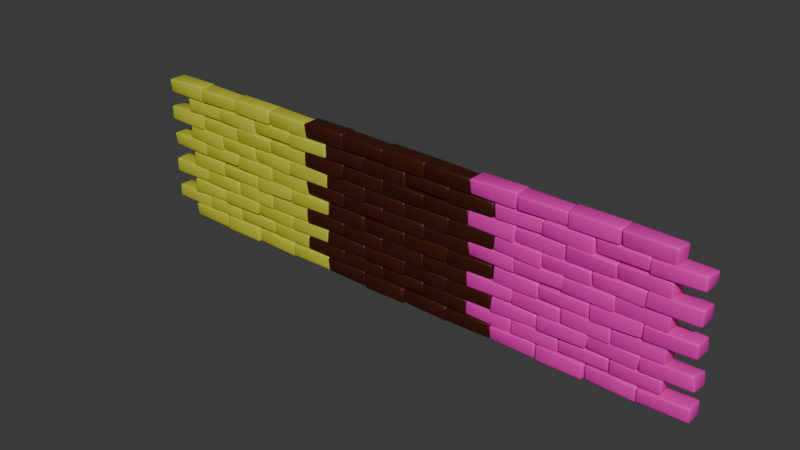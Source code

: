 # Source: Walls.blend  (saved by Blender 4.0.36; exported with 4.5.12 LTS)
import bpy
from mathutils import Matrix  # noqa: F401  (used for matrix-valued properties, if any)

bpy.ops.wm.read_factory_settings(use_empty=True)
scene = bpy.context.scene
scene.name = 'Scene'

# ---- materials (node trees are filled in below, after node groups)
mat_material_005 = bpy.data.materials.new('Material.005')
mat_material_005.use_transparent_shadow = False
mat_material_006 = bpy.data.materials.new('Material.006')
mat_material_006.use_transparent_shadow = False
mat_material_007 = bpy.data.materials.new('Material.007')
mat_material_007.use_transparent_shadow = False

# ---- material node trees
mat_material_005.use_nodes = True; mat_material_005.node_tree.nodes.clear()
_N = mat_material_005.node_tree.nodes; _L = mat_material_005.node_tree.links
n0 = _N.new('ShaderNodeBsdfPrincipled'); n0.name = 'Principled BSDF'; n0.location = (10, 300)
n0.inputs[0].default_value = (0.04417, 0.006502, 0.0005991, 1.0)
n0.inputs[3].default_value = 1.45
n1 = _N.new('ShaderNodeOutputMaterial'); n1.name = 'Material Output'; n1.location = (300, 300)
_L.new(n0.outputs[0], n1.inputs[0])
n1.is_active_output = True
mat_material_006.use_nodes = True; mat_material_006.node_tree.nodes.clear()
_N = mat_material_006.node_tree.nodes; _L = mat_material_006.node_tree.links
n0 = _N.new('ShaderNodeBsdfPrincipled'); n0.name = 'Principled BSDF'; n0.location = (10, 300)
n0.inputs[0].default_value = (0.8009, 0.02654, 0.4432, 1.0)
n0.inputs[3].default_value = 1.45
n1 = _N.new('ShaderNodeOutputMaterial'); n1.name = 'Material Output'; n1.location = (300, 300)
_L.new(n0.outputs[0], n1.inputs[0])
n1.is_active_output = True
mat_material_007.use_nodes = True; mat_material_007.node_tree.nodes.clear()
_N = mat_material_007.node_tree.nodes; _L = mat_material_007.node_tree.links
n0 = _N.new('ShaderNodeBsdfPrincipled'); n0.name = 'Principled BSDF'; n0.location = (10, 300)
n0.inputs[0].default_value = (0.5072, 0.5137, 0.04294, 1.0)
n0.inputs[3].default_value = 1.45
n1 = _N.new('ShaderNodeOutputMaterial'); n1.name = 'Material Output'; n1.location = (300, 300)
_L.new(n0.outputs[0], n1.inputs[0])
n1.is_active_output = True

# ---- world
world_world = bpy.data.worlds.new('World'); scene.world = world_world
world_world.use_nodes = True; world_world.node_tree.nodes.clear()
_N = world_world.node_tree.nodes; _L = world_world.node_tree.links
n0 = _N.new('ShaderNodeOutputWorld'); n0.name = 'World Output'; n0.location = (300, 300)
n1 = _N.new('ShaderNodeBackground'); n1.name = 'Background'; n1.location = (10, 300)
n1.inputs[0].default_value = (0.05088, 0.05088, 0.05088, 1.0)
_L.new(n1.outputs[0], n0.inputs[0])
n0.is_active_output = True
world_world.color = (0.05088, 0.05088, 0.05088)
world_world.use_sun_shadow = False
world_world.sun_shadow_jitter_overblur = 0.0

# ---- meshes
me_cube = bpy.data.meshes.new('Cube')
me_cube.from_pydata([(-1.631, -0.1713, -1.461), (-1.633, -0.2127, -1.169), (-1.62, 0.1595, -1.476), (-1.66, 0.2056, -1.178), (-0.7108, -0.161, -1.483), (-0.7102, -0.1891, -1.151), (-0.7055, 0.185, -1.494), (-0.6982, 0.1879, -1.173), (-2.163, -0.1859, -1.15), (-2.17, -0.1659, -0.8867), (-2.16, 0.1442, -1.179), (-2.163, 0.1778, -0.8911), (-1.223, -0.1736, -1.181), (-1.208, -0.1875, -0.8797), (-1.225, 0.1983, -1.185), (-1.215, 0.1602, -0.9063), (-1.639, -0.2035, -0.8978), (-1.622, -0.1869, -0.5805), (-1.662, 0.1892, -0.8714), (-1.659, 0.1601, -0.5827), (-0.6746, -0.1611, -0.8744), (-0.7147, -0.1692, -0.6145), (-0.694, 0.1865, -0.8635), (-0.6768, 0.1768, -0.6037), (-2.144, -0.2073, -0.5809), (-2.174, -0.1843, -0.2824), (-2.165, 0.1794, -0.5773), (-2.193, 0.1689, -0.273), (-1.224, -0.1813, -0.5708), (-1.199, -0.1881, -0.2988), (-1.219, 0.1725, -0.5818), (-1.235, 0.1594, -0.2973), (-1.625, -0.1728, -0.3209), (-1.619, -0.1574, 0.01377), (-1.644, 0.1715, -0.3087), (-1.635, 0.1971, 0.009575), (-0.6841, -0.1867, -0.3023), (-0.7127, -0.1823, -0.009089), (-0.6913, 0.1623, -0.306), (-0.6974, 0.1815, 0.001863), (-2.147, -0.1548, 0.02036), (-2.165, -0.1856, 0.294), (-2.157, 0.1645, -0.02854), (-2.143, 0.1996, 0.2993), (-1.193, -0.1945, 0.01748), (-1.202, -0.1819, 0.313), (-1.241, 0.1934, -0.0009992), (-1.234, 0.1707, 0.3161), (-1.64, -0.1775, 0.3096), (-1.613, -0.1805, 0.5999), (-1.625, 0.1575, 0.303), (-1.646, 0.1892, 0.6159), (-0.6729, -0.1968, 0.271), (-0.662, -0.1813, 0.5833), (-0.6883, 0.2161, 0.2914), (-0.6911, 0.1549, 0.6118), (-2.167, -0.1905, 0.5871), (-2.192, -0.1699, 0.8846), (-2.178, 0.1844, 0.5844), (-2.177, 0.1668, 0.8591), (-1.219, -0.2011, 0.5734), (-1.194, -0.1662, 0.9095), (-1.193, 0.1806, 0.5817), (-1.204, 0.1822, 0.8535), (-1.612, -0.1913, 0.8897), (-1.661, -0.1623, 1.17), (-1.637, 0.1935, 0.8756), (-1.627, 0.2031, 1.168), (-0.6815, -0.1614, 0.8953), (-0.6694, -0.1539, 1.173), (-0.6716, 0.1975, 0.8666), (-0.6884, 0.1584, 1.146), (-2.139, -0.1685, 1.177), (-2.152, -0.1973, 1.474), (-2.172, 0.175, 1.189), (-2.159, 0.2117, 1.468), (-1.229, -0.1768, 1.174), (-1.217, -0.1634, 1.498), (-1.224, 0.1643, 1.18), (-1.2, 0.2003, 1.478), (-0.6822, -0.2074, -1.48), (-0.6827, -0.1809, -1.165), (-0.6544, 0.1958, -1.459), (-0.6785, 0.1856, -1.171), (0.246, -0.1924, -1.482), (0.2293, -0.195, -1.169), (0.2642, 0.1954, -1.485), (0.2889, 0.1504, -1.17), (-1.211, -0.1922, -1.166), (-1.2, -0.1629, -0.8761), (-1.228, 0.1734, -1.169), (-1.209, 0.2152, -0.8855), (-0.2633, -0.1651, -1.169), (-0.28, -0.1775, -0.8899), (-0.2645, 0.1972, -1.176), (-0.266, 0.1633, -0.8751), (-0.6872, -0.2081, -0.8851), (-0.7019, -0.1939, -0.5922), (-0.6975, 0.1677, -0.8603), (-0.6855, 0.1869, -0.624), (0.252, -0.1999, -0.8652), (0.2852, -0.1953, -0.5701), (0.2507, 0.1718, -0.8763), (0.2873, 0.192, -0.5945), (-1.234, -0.1765, -0.5915), (-1.216, -0.156, -0.3035), (-1.226, 0.1647, -0.5635), (-1.224, 0.1771, -0.2866), (-0.2705, -0.1774, -0.6005), (-0.281, -0.1907, -0.3107), (-0.2404, 0.1732, -0.598), (-0.2374, 0.1935, -0.2844), (-0.6998, -0.1768, -0.2867), (-0.7015, -0.1935, -0.0235), (-0.6849, 0.1616, -0.2846), (-0.6838, 0.1536, -0.01385), (0.2728, -0.1725, -0.299), (0.254, -0.1864, -0.008906), (0.2378, 0.169, -0.2905), (0.2676, 0.176, -0.01033), (-1.223, -0.166, 0.00214), (-1.225, -0.1919, 0.2828), (-1.216, 0.1767, -0.00861), (-1.226, 0.1855, 0.2984), (-0.2486, -0.1778, 0.03245), (-0.2565, -0.1786, 0.3112), (-0.26, 0.1813, 0.0193), (-0.2788, 0.1856, 0.3074), (-0.6648, -0.1597, 0.2983), (-0.6939, -0.1893, 0.5802), (-0.6569, 0.1573, 0.2951), (-0.7084, 0.1931, 0.5865), (0.2754, -0.1617, 0.2691), (0.2365, -0.1832, 0.573), (0.2565, 0.1845, 0.2865), (0.2736, 0.1814, 0.5908), (-1.209, -0.1646, 0.5902), (-1.212, -0.171, 0.867), (-1.226, 0.1819, 0.5796), (-1.247, 0.1692, 0.8799), (-0.2696, -0.1655, 0.5674), (-0.2515, -0.1696, 0.8753), (-0.2586, 0.1862, 0.5807), (-0.2611, 0.1711, 0.8907), (-0.7259, -0.1714, 0.884), (-0.6856, -0.2085, 1.175), (-0.7078, 0.1457, 0.8784), (-0.6885, 0.1545, 1.201), (0.2682, -0.1948, 0.8556), (0.2496, -0.1628, 1.173), (0.2931, 0.1918, 0.8877), (0.256, 0.1701, 1.176), (-1.199, -0.1869, 1.175), (-1.204, -0.179, 1.455), (-1.193, 0.1778, 1.165), (-1.231, 0.164, 1.483), (-0.2502, -0.1532, 1.191), (-0.2462, -0.1915, 1.465), (-0.2433, 0.1896, 1.178), (-0.2544, 0.1802, 1.446), (0.2838, -0.1738, -1.459), (0.2589, -0.1572, -1.174), (0.2365, 0.2083, -1.479), (0.247, 0.1664, -1.206), (1.246, -0.1839, -1.477), (1.218, -0.192, -1.176), (1.215, 0.1926, -1.467), (1.224, 0.2016, -1.159), (-0.2707, -0.1673, -1.153), (-0.2743, -0.1695, -0.8964), (-0.2436, 0.1785, -1.145), (-0.2581, 0.177, -0.8889), (0.6842, -0.1563, -1.149), (0.6787, -0.1679, -0.8796), (0.6662, 0.1836, -1.18), (0.6699, 0.1808, -0.8534), (0.26, -0.169, -0.8591), (0.2501, -0.1665, -0.5723), (0.2469, 0.155, -0.8901), (0.2742, 0.1487, -0.5751), (1.18, -0.1731, -0.894), (1.239, -0.1868, -0.5908), (1.211, 0.1908, -0.8822), (1.186, 0.1739, -0.5958), (-0.2563, -0.1827, -0.5811), (-0.2601, -0.1772, -0.2817), (-0.2524, 0.1906, -0.5996), (-0.2749, 0.1837, -0.2951), (0.6958, -0.2025, -0.6014), (0.6747, -0.1789, -0.2898), (0.6741, 0.1673, -0.6036), (0.6933, 0.1739, -0.3001), (0.2699, -0.1864, -0.3313), (0.2552, -0.1817, -0.008689), (0.2545, 0.1779, -0.284), (0.2438, 0.1891, -0.007827), (1.209, -0.2083, -0.2693), (1.228, -0.1663, 0.03069), (1.198, 0.1959, -0.2983), (1.207, 0.1724, -0.01172), (-0.2938, -0.1812, -0.0002456), (-0.2925, -0.1648, 0.2793), (-0.2577, 0.1745, -0.006002), (-0.2618, 0.1599, 0.3108), (0.7128, -0.1896, -0.009294), (0.6928, -0.1897, 0.3007), (0.6763, 0.1958, -0.006332), (0.7109, 0.1828, 0.2968), (0.2627, -0.1553, 0.294), (0.2466, -0.1916, 0.575), (0.2538, 0.1761, 0.3089), (0.274, 0.1943, 0.5871), (1.224, -0.1956, 0.2729), (1.228, -0.1578, 0.583), (1.209, 0.1499, 0.2929), (1.189, 0.1848, 0.6115), (-0.2555, -0.1603, 0.5566), (-0.2446, -0.1916, 0.8973), (-0.2751, 0.1928, 0.6034), (-0.2904, 0.1822, 0.8646), (0.6749, -0.1685, 0.585), (0.6896, -0.213, 0.8734), (0.7071, 0.1661, 0.5811), (0.7061, 0.1558, 0.866), (0.2804, -0.1498, 0.9018), (0.2575, -0.1649, 1.175), (0.2318, 0.1631, 0.8985), (0.2687, 0.201, 1.171), (1.24, -0.1772, 0.9108), (1.222, -0.1855, 1.17), (1.182, 0.1983, 0.8925), (1.248, 0.1793, 1.162), (-0.2481, -0.1867, 1.17), (-0.259, -0.1726, 1.474), (-0.2563, 0.1864, 1.161), (-0.2808, 0.1608, 1.488), (0.6743, -0.1901, 1.181), (0.6841, -0.167, 1.473), (0.6921, 0.1862, 1.145), (0.7243, 0.1703, 1.474), (1.226, -0.2012, -1.446), (1.226, -0.2015, -1.185), (1.208, 0.1763, -1.474), (1.201, 0.18, -1.176), (2.157, -0.1555, -1.469), (2.156, -0.1728, -1.167), (2.172, 0.1619, -1.449), (2.161, 0.1773, -1.164), (0.6894, -0.1571, -1.167), (0.6935, -0.1729, -0.8839), (0.6662, 0.1764, -1.167), (0.6924, 0.1854, -0.8738), (1.644, -0.1692, -1.16), (1.648, -0.1767, -0.8711), (1.604, 0.16, -1.169), (1.649, 0.1768, -0.894), (1.207, -0.1799, -0.8893), (1.201, -0.1674, -0.5986), (1.209, 0.1788, -0.867), (1.228, 0.1543, -0.5971), (2.187, -0.1733, -0.8665), (2.136, -0.1694, -0.5656), (2.19, 0.1896, -0.9087), (2.192, 0.161, -0.6047), (0.6814, -0.1806, -0.6066), (0.6729, -0.1748, -0.3174), (0.7061, 0.2063, -0.5915), (0.6852, 0.1721, -0.2807), (1.646, -0.1657, -0.5938), (1.65, -0.1527, -0.2666), (1.652, 0.2045, -0.5974), (1.624, 0.1519, -0.2814), (1.209, -0.1907, -0.3021), (1.225, -0.1926, -0.004554), (1.237, 0.2013, -0.275), (1.219, 0.1816, 0.01526), (2.144, -0.1625, -0.2922), (2.153, -0.1795, 0.005467), (2.166, 0.2134, -0.2953), (2.158, 0.1724, 0.003666), (0.6856, -0.1616, -0.01886), (0.6858, -0.1689, 0.2917), (0.6937, 0.1815, -0.02617), (0.6856, 0.1724, 0.3092), (1.659, -0.1816, -0.01153), (1.659, -0.1716, 0.3137), (1.623, 0.1995, -0.008241), (1.647, 0.1785, 0.2861), (1.199, -0.2082, 0.3018), (1.215, -0.1775, 0.5966), (1.215, 0.1706, 0.2927), (1.246, 0.1879, 0.5955), (2.161, -0.1735, 0.2816), (2.168, -0.1786, 0.6146), (2.158, 0.1855, 0.303), (2.173, 0.1761, 0.5803), (0.6846, -0.1479, 0.5844), (0.6846, -0.192, 0.8767), (0.6845, 0.1943, 0.6012), (0.6837, 0.1627, 0.8597), (1.633, -0.1786, 0.5746), (1.63, -0.1678, 0.8856), (1.661, 0.1761, 0.589), (1.652, 0.1503, 0.8662), (1.21, -0.1904, 0.8682), (1.214, -0.1945, 1.148), (1.209, 0.1796, 0.9012), (1.194, 0.1832, 1.175), (2.163, -0.2007, 0.905), (2.133, -0.171, 1.176), (2.149, 0.1849, 0.8923), (2.193, 0.1695, 1.153), (0.7086, -0.1584, 1.169), (0.6888, -0.1829, 1.462), (0.6849, 0.1951, 1.188), (0.694, 0.1508, 1.485), (1.628, -0.16, 1.152), (1.655, -0.1715, 1.46), (1.664, 0.1537, 1.152), (1.674, 0.1637, 1.444)], [], [(0, 1, 3, 2), (2, 3, 7, 6), (6, 7, 5, 4), (4, 5, 1, 0), (2, 6, 4, 0), (7, 3, 1, 5), (8, 9, 11, 10), (10, 11, 15, 14), (14, 15, 13, 12), (12, 13, 9, 8), (10, 14, 12, 8), (15, 11, 9, 13), (16, 17, 19, 18), (18, 19, 23, 22), (22, 23, 21, 20), (20, 21, 17, 16), (18, 22, 20, 16), (23, 19, 17, 21), (24, 25, 27, 26), (26, 27, 31, 30), (30, 31, 29, 28), (28, 29, 25, 24), (26, 30, 28, 24), (31, 27, 25, 29), (32, 33, 35, 34), (34, 35, 39, 38), (38, 39, 37, 36), (36, 37, 33, 32), (34, 38, 36, 32), (39, 35, 33, 37), (40, 41, 43, 42), (42, 43, 47, 46), (46, 47, 45, 44), (44, 45, 41, 40), (42, 46, 44, 40), (47, 43, 41, 45), (48, 49, 51, 50), (50, 51, 55, 54), (54, 55, 53, 52), (52, 53, 49, 48), (50, 54, 52, 48), (55, 51, 49, 53), (56, 57, 59, 58), (58, 59, 63, 62), (62, 63, 61, 60), (60, 61, 57, 56), (58, 62, 60, 56), (63, 59, 57, 61), (64, 65, 67, 66), (66, 67, 71, 70), (70, 71, 69, 68), (68, 69, 65, 64), (66, 70, 68, 64), (71, 67, 65, 69), (72, 73, 75, 74), (74, 75, 79, 78), (78, 79, 77, 76), (76, 77, 73, 72), (74, 78, 76, 72), (79, 75, 73, 77), (80, 81, 83, 82), (82, 83, 87, 86), (86, 87, 85, 84), (84, 85, 81, 80), (82, 86, 84, 80), (87, 83, 81, 85), (88, 89, 91, 90), (90, 91, 95, 94), (94, 95, 93, 92), (92, 93, 89, 88), (90, 94, 92, 88), (95, 91, 89, 93), (96, 97, 99, 98), (98, 99, 103, 102), (102, 103, 101, 100), (100, 101, 97, 96), (98, 102, 100, 96), (103, 99, 97, 101), (104, 105, 107, 106), (106, 107, 111, 110), (110, 111, 109, 108), (108, 109, 105, 104), (106, 110, 108, 104), (111, 107, 105, 109), (112, 113, 115, 114), (114, 115, 119, 118), (118, 119, 117, 116), (116, 117, 113, 112), (114, 118, 116, 112), (119, 115, 113, 117), (120, 121, 123, 122), (122, 123, 127, 126), (126, 127, 125, 124), (124, 125, 121, 120), (122, 126, 124, 120), (127, 123, 121, 125), (128, 129, 131, 130), (130, 131, 135, 134), (134, 135, 133, 132), (132, 133, 129, 128), (130, 134, 132, 128), (135, 131, 129, 133), (136, 137, 139, 138), (138, 139, 143, 142), (142, 143, 141, 140), (140, 141, 137, 136), (138, 142, 140, 136), (143, 139, 137, 141), (144, 145, 147, 146), (146, 147, 151, 150), (150, 151, 149, 148), (148, 149, 145, 144), (146, 150, 148, 144), (151, 147, 145, 149), (152, 153, 155, 154), (154, 155, 159, 158), (158, 159, 157, 156), (156, 157, 153, 152), (154, 158, 156, 152), (159, 155, 153, 157), (160, 161, 163, 162), (162, 163, 167, 166), (166, 167, 165, 164), (164, 165, 161, 160), (162, 166, 164, 160), (167, 163, 161, 165), (168, 169, 171, 170), (170, 171, 175, 174), (174, 175, 173, 172), (172, 173, 169, 168), (170, 174, 172, 168), (175, 171, 169, 173), (176, 177, 179, 178), (178, 179, 183, 182), (182, 183, 181, 180), (180, 181, 177, 176), (178, 182, 180, 176), (183, 179, 177, 181), (184, 185, 187, 186), (186, 187, 191, 190), (190, 191, 189, 188), (188, 189, 185, 184), (186, 190, 188, 184), (191, 187, 185, 189), (192, 193, 195, 194), (194, 195, 199, 198), (198, 199, 197, 196), (196, 197, 193, 192), (194, 198, 196, 192), (199, 195, 193, 197), (200, 201, 203, 202), (202, 203, 207, 206), (206, 207, 205, 204), (204, 205, 201, 200), (202, 206, 204, 200), (207, 203, 201, 205), (208, 209, 211, 210), (210, 211, 215, 214), (214, 215, 213, 212), (212, 213, 209, 208), (210, 214, 212, 208), (215, 211, 209, 213), (216, 217, 219, 218), (218, 219, 223, 222), (222, 223, 221, 220), (220, 221, 217, 216), (218, 222, 220, 216), (223, 219, 217, 221), (224, 225, 227, 226), (226, 227, 231, 230), (230, 231, 229, 228), (228, 229, 225, 224), (226, 230, 228, 224), (231, 227, 225, 229), (232, 233, 235, 234), (234, 235, 239, 238), (238, 239, 237, 236), (236, 237, 233, 232), (234, 238, 236, 232), (239, 235, 233, 237), (240, 241, 243, 242), (242, 243, 247, 246), (246, 247, 245, 244), (244, 245, 241, 240), (242, 246, 244, 240), (247, 243, 241, 245), (248, 249, 251, 250), (250, 251, 255, 254), (254, 255, 253, 252), (252, 253, 249, 248), (250, 254, 252, 248), (255, 251, 249, 253), (256, 257, 259, 258), (258, 259, 263, 262), (262, 263, 261, 260), (260, 261, 257, 256), (258, 262, 260, 256), (263, 259, 257, 261), (264, 265, 267, 266), (266, 267, 271, 270), (270, 271, 269, 268), (268, 269, 265, 264), (266, 270, 268, 264), (271, 267, 265, 269), (272, 273, 275, 274), (274, 275, 279, 278), (278, 279, 277, 276), (276, 277, 273, 272), (274, 278, 276, 272), (279, 275, 273, 277), (280, 281, 283, 282), (282, 283, 287, 286), (286, 287, 285, 284), (284, 285, 281, 280), (282, 286, 284, 280), (287, 283, 281, 285), (288, 289, 291, 290), (290, 291, 295, 294), (294, 295, 293, 292), (292, 293, 289, 288), (290, 294, 292, 288), (295, 291, 289, 293), (296, 297, 299, 298), (298, 299, 303, 302), (302, 303, 301, 300), (300, 301, 297, 296), (298, 302, 300, 296), (303, 299, 297, 301), (304, 305, 307, 306), (306, 307, 311, 310), (310, 311, 309, 308), (308, 309, 305, 304), (306, 310, 308, 304), (311, 307, 305, 309), (312, 313, 315, 314), (314, 315, 319, 318), (318, 319, 317, 316), (316, 317, 313, 312), (314, 318, 316, 312), (319, 315, 313, 317)])
me_cube.polygons.foreach_set('use_smooth', [True] * 240)
_uv = me_cube.uv_layers.new(name='UVMap')
_uv.uv.foreach_set('vector', [0.375, 0.0, 0.5162, 0.0, 0.5162, 0.08202, 0.375, 0.08202, 0.375, 0.08202, 0.5162, 0.08202, 0.5162, 0.668, 0.375, 0.668, 0.375, 0.668, 0.5162, 0.668, 0.5162, 0.75, 0.375, 0.75, 0.375, 0.75, 0.5162, 0.75, 0.5162, 1.0, 0.375, 1.0, 0.125, 0.668, 0.375, 0.668, 0.375, 0.75, 0.125, 0.75, 0.5162, 0.668, 0.5162, 0.08202, 0.5162, 0.0, 0.5162, 0.75, 0.375, 0.0, 0.5162, 0.0, 0.5162, 0.08202, 0.375, 0.08202, 0.375, 0.08202, 0.5162, 0.08202, 0.5162, 0.668, 0.375, 0.668, 0.375, 0.668, 0.5162, 0.668, 0.5162, 0.75, 0.375, 0.75, 0.375, 0.75, 0.5162, 0.75, 0.5162, 1.0, 0.375, 1.0, 0.125, 0.668, 0.375, 0.668, 0.375, 0.75, 0.125, 0.75, 0.5162, 0.668, 0.5162, 0.08202, 0.5162, 0.0, 0.5162, 0.75, 0.375, 0.0, 0.5162, 0.0, 0.5162, 0.08202, 0.375, 0.08202, 0.375, 0.08202, 0.5162, 0.08202, 0.5162, 0.668, 0.375, 0.668, 0.375, 0.668, 0.5162, 0.668, 0.5162, 0.75, 0.375, 0.75, 0.375, 0.75, 0.5162, 0.75, 0.5162, 1.0, 0.375, 1.0, 0.125, 0.668, 0.375, 0.668, 0.375, 0.75, 0.125, 0.75, 0.5162, 0.668, 0.5162, 0.08202, 0.5162, 0.0, 0.5162, 0.75, 0.375, 0.0, 0.5162, 0.0, 0.5162, 0.08202, 0.375, 0.08202, 0.375, 0.08202, 0.5162, 0.08202, 0.5162, 0.668, 0.375, 0.668, 0.375, 0.668, 0.5162, 0.668, 0.5162, 0.75, 0.375, 0.75, 0.375, 0.75, 0.5162, 0.75, 0.5162, 1.0, 0.375, 1.0, 0.125, 0.668, 0.375, 0.668, 0.375, 0.75, 0.125, 0.75, 0.5162, 0.668, 0.5162, 0.08202, 0.5162, 0.0, 0.5162, 0.75, 0.375, 0.0, 0.5162, 0.0, 0.5162, 0.08202, 0.375, 0.08202, 0.375, 0.08202, 0.5162, 0.08202, 0.5162, 0.668, 0.375, 0.668, 0.375, 0.668, 0.5162, 0.668, 0.5162, 0.75, 0.375, 0.75, 0.375, 0.75, 0.5162, 0.75, 0.5162, 1.0, 0.375, 1.0, 0.125, 0.668, 0.375, 0.668, 0.375, 0.75, 0.125, 0.75, 0.5162, 0.668, 0.5162, 0.08202, 0.5162, 0.0, 0.5162, 0.75, 0.375, 0.0, 0.5162, 0.0, 0.5162, 0.08202, 0.375, 0.08202, 0.375, 0.08202, 0.5162, 0.08202, 0.5162, 0.668, 0.375, 0.668, 0.375, 0.668, 0.5162, 0.668, 0.5162, 0.75, 0.375, 0.75, 0.375, 0.75, 0.5162, 0.75, 0.5162, 1.0, 0.375, 1.0, 0.125, 0.668, 0.375, 0.668, 0.375, 0.75, 0.125, 0.75, 0.5162, 0.668, 0.5162, 0.08202, 0.5162, 0.0, 0.5162, 0.75, 0.375, 0.0, 0.5162, 0.0, 0.5162, 0.08202, 0.375, 0.08202, 0.375, 0.08202, 0.5162, 0.08202, 0.5162, 0.668, 0.375, 0.668, 0.375, 0.668, 0.5162, 0.668, 0.5162, 0.75, 0.375, 0.75, 0.375, 0.75, 0.5162, 0.75, 0.5162, 1.0, 0.375, 1.0, 0.125, 0.668, 0.375, 0.668, 0.375, 0.75, 0.125, 0.75, 0.5162, 0.668, 0.5162, 0.08202, 0.5162, 0.0, 0.5162, 0.75, 0.375, 0.0, 0.5162, 0.0, 0.5162, 0.08202, 0.375, 0.08202, 0.375, 0.08202, 0.5162, 0.08202, 0.5162, 0.668, 0.375, 0.668, 0.375, 0.668, 0.5162, 0.668, 0.5162, 0.75, 0.375, 0.75, 0.375, 0.75, 0.5162, 0.75, 0.5162, 1.0, 0.375, 1.0, 0.125, 0.668, 0.375, 0.668, 0.375, 0.75, 0.125, 0.75, 0.5162, 0.668, 0.5162, 0.08202, 0.5162, 0.0, 0.5162, 0.75, 0.375, 0.0, 0.5162, 0.0, 0.5162, 0.08202, 0.375, 0.08202, 0.375, 0.08202, 0.5162, 0.08202, 0.5162, 0.668, 0.375, 0.668, 0.375, 0.668, 0.5162, 0.668, 0.5162, 0.75, 0.375, 0.75, 0.375, 0.75, 0.5162, 0.75, 0.5162, 1.0, 0.375, 1.0, 0.125, 0.668, 0.375, 0.668, 0.375, 0.75, 0.125, 0.75, 0.5162, 0.668, 0.5162, 0.08202, 0.5162, 0.0, 0.5162, 0.75, 0.375, 0.0, 0.5162, 0.0, 0.5162, 0.08202, 0.375, 0.08202, 0.375, 0.08202, 0.5162, 0.08202, 0.5162, 0.668, 0.375, 0.668, 0.375, 0.668, 0.5162, 0.668, 0.5162, 0.75, 0.375, 0.75, 0.375, 0.75, 0.5162, 0.75, 0.5162, 1.0, 0.375, 1.0, 0.125, 0.668, 0.375, 0.668, 0.375, 0.75, 0.125, 0.75, 0.5162, 0.668, 0.5162, 0.08202, 0.5162, 0.0, 0.5162, 0.75, 0.375, 0.0, 0.5162, 0.0, 0.5162, 0.08202, 0.375, 0.08202, 0.375, 0.08202, 0.5162, 0.08202, 0.5162, 0.668, 0.375, 0.668, 0.375, 0.668, 0.5162, 0.668, 0.5162, 0.75, 0.375, 0.75, 0.375, 0.75, 0.5162, 0.75, 0.5162, 1.0, 0.375, 1.0, 0.125, 0.668, 0.375, 0.668, 0.375, 0.75, 0.125, 0.75, 0.5162, 0.668, 0.5162, 0.08202, 0.5162, 0.0, 0.5162, 0.75, 0.375, 0.0, 0.5162, 0.0, 0.5162, 0.08202, 0.375, 0.08202, 0.375, 0.08202, 0.5162, 0.08202, 0.5162, 0.668, 0.375, 0.668, 0.375, 0.668, 0.5162, 0.668, 0.5162, 0.75, 0.375, 0.75, 0.375, 0.75, 0.5162, 0.75, 0.5162, 1.0, 0.375, 1.0, 0.125, 0.668, 0.375, 0.668, 0.375, 0.75, 0.125, 0.75, 0.5162, 0.668, 0.5162, 0.08202, 0.5162, 0.0, 0.5162, 0.75, 0.375, 0.0, 0.5162, 0.0, 0.5162, 0.08202, 0.375, 0.08202, 0.375, 0.08202, 0.5162, 0.08202, 0.5162, 0.668, 0.375, 0.668, 0.375, 0.668, 0.5162, 0.668, 0.5162, 0.75, 0.375, 0.75, 0.375, 0.75, 0.5162, 0.75, 0.5162, 1.0, 0.375, 1.0, 0.125, 0.668, 0.375, 0.668, 0.375, 0.75, 0.125, 0.75, 0.5162, 0.668, 0.5162, 0.08202, 0.5162, 0.0, 0.5162, 0.75, 0.375, 0.0, 0.5162, 0.0, 0.5162, 0.08202, 0.375, 0.08202, 0.375, 0.08202, 0.5162, 0.08202, 0.5162, 0.668, 0.375, 0.668, 0.375, 0.668, 0.5162, 0.668, 0.5162, 0.75, 0.375, 0.75, 0.375, 0.75, 0.5162, 0.75, 0.5162, 1.0, 0.375, 1.0, 0.125, 0.668, 0.375, 0.668, 0.375, 0.75, 0.125, 0.75, 0.5162, 0.668, 0.5162, 0.08202, 0.5162, 0.0, 0.5162, 0.75, 0.375, 0.0, 0.5162, 0.0, 0.5162, 0.08202, 0.375, 0.08202, 0.375, 0.08202, 0.5162, 0.08202, 0.5162, 0.668, 0.375, 0.668, 0.375, 0.668, 0.5162, 0.668, 0.5162, 0.75, 0.375, 0.75, 0.375, 0.75, 0.5162, 0.75, 0.5162, 1.0, 0.375, 1.0, 0.125, 0.668, 0.375, 0.668, 0.375, 0.75, 0.125, 0.75, 0.5162, 0.668, 0.5162, 0.08202, 0.5162, 0.0, 0.5162, 0.75, 0.375, 0.0, 0.5162, 0.0, 0.5162, 0.08202, 0.375, 0.08202, 0.375, 0.08202, 0.5162, 0.08202, 0.5162, 0.668, 0.375, 0.668, 0.375, 0.668, 0.5162, 0.668, 0.5162, 0.75, 0.375, 0.75, 0.375, 0.75, 0.5162, 0.75, 0.5162, 1.0, 0.375, 1.0, 0.125, 0.668, 0.375, 0.668, 0.375, 0.75, 0.125, 0.75, 0.5162, 0.668, 0.5162, 0.08202, 0.5162, 0.0, 0.5162, 0.75, 0.375, 0.0, 0.5162, 0.0, 0.5162, 0.08202, 0.375, 0.08202, 0.375, 0.08202, 0.5162, 0.08202, 0.5162, 0.668, 0.375, 0.668, 0.375, 0.668, 0.5162, 0.668, 0.5162, 0.75, 0.375, 0.75, 0.375, 0.75, 0.5162, 0.75, 0.5162, 1.0, 0.375, 1.0, 0.125, 0.668, 0.375, 0.668, 0.375, 0.75, 0.125, 0.75, 0.5162, 0.668, 0.5162, 0.08202, 0.5162, 0.0, 0.5162, 0.75, 0.375, 0.0, 0.5162, 0.0, 0.5162, 0.08202, 0.375, 0.08202, 0.375, 0.08202, 0.5162, 0.08202, 0.5162, 0.668, 0.375, 0.668, 0.375, 0.668, 0.5162, 0.668, 0.5162, 0.75, 0.375, 0.75, 0.375, 0.75, 0.5162, 0.75, 0.5162, 1.0, 0.375, 1.0, 0.125, 0.668, 0.375, 0.668, 0.375, 0.75, 0.125, 0.75, 0.5162, 0.668, 0.5162, 0.08202, 0.5162, 0.0, 0.5162, 0.75, 0.375, 0.0, 0.5162, 0.0, 0.5162, 0.08202, 0.375, 0.08202, 0.375, 0.08202, 0.5162, 0.08202, 0.5162, 0.668, 0.375, 0.668, 0.375, 0.668, 0.5162, 0.668, 0.5162, 0.75, 0.375, 0.75, 0.375, 0.75, 0.5162, 0.75, 0.5162, 1.0, 0.375, 1.0, 0.125, 0.668, 0.375, 0.668, 0.375, 0.75, 0.125, 0.75, 0.5162, 0.668, 0.5162, 0.08202, 0.5162, 0.0, 0.5162, 0.75, 0.375, 0.0, 0.5162, 0.0, 0.5162, 0.08202, 0.375, 0.08202, 0.375, 0.08202, 0.5162, 0.08202, 0.5162, 0.668, 0.375, 0.668, 0.375, 0.668, 0.5162, 0.668, 0.5162, 0.75, 0.375, 0.75, 0.375, 0.75, 0.5162, 0.75, 0.5162, 1.0, 0.375, 1.0, 0.125, 0.668, 0.375, 0.668, 0.375, 0.75, 0.125, 0.75, 0.5162, 0.668, 0.5162, 0.08202, 0.5162, 0.0, 0.5162, 0.75, 0.375, 0.0, 0.5162, 0.0, 0.5162, 0.08202, 0.375, 0.08202, 0.375, 0.08202, 0.5162, 0.08202, 0.5162, 0.668, 0.375, 0.668, 0.375, 0.668, 0.5162, 0.668, 0.5162, 0.75, 0.375, 0.75, 0.375, 0.75, 0.5162, 0.75, 0.5162, 1.0, 0.375, 1.0, 0.125, 0.668, 0.375, 0.668, 0.375, 0.75, 0.125, 0.75, 0.5162, 0.668, 0.5162, 0.08202, 0.5162, 0.0, 0.5162, 0.75, 0.375, 0.0, 0.5162, 0.0, 0.5162, 0.08202, 0.375, 0.08202, 0.375, 0.08202, 0.5162, 0.08202, 0.5162, 0.668, 0.375, 0.668, 0.375, 0.668, 0.5162, 0.668, 0.5162, 0.75, 0.375, 0.75, 0.375, 0.75, 0.5162, 0.75, 0.5162, 1.0, 0.375, 1.0, 0.125, 0.668, 0.375, 0.668, 0.375, 0.75, 0.125, 0.75, 0.5162, 0.668, 0.5162, 0.08202, 0.5162, 0.0, 0.5162, 0.75, 0.375, 0.0, 0.5162, 0.0, 0.5162, 0.08202, 0.375, 0.08202, 0.375, 0.08202, 0.5162, 0.08202, 0.5162, 0.668, 0.375, 0.668, 0.375, 0.668, 0.5162, 0.668, 0.5162, 0.75, 0.375, 0.75, 0.375, 0.75, 0.5162, 0.75, 0.5162, 1.0, 0.375, 1.0, 0.125, 0.668, 0.375, 0.668, 0.375, 0.75, 0.125, 0.75, 0.5162, 0.668, 0.5162, 0.08202, 0.5162, 0.0, 0.5162, 0.75, 0.375, 0.0, 0.5162, 0.0, 0.5162, 0.08202, 0.375, 0.08202, 0.375, 0.08202, 0.5162, 0.08202, 0.5162, 0.668, 0.375, 0.668, 0.375, 0.668, 0.5162, 0.668, 0.5162, 0.75, 0.375, 0.75, 0.375, 0.75, 0.5162, 0.75, 0.5162, 1.0, 0.375, 1.0, 0.125, 0.668, 0.375, 0.668, 0.375, 0.75, 0.125, 0.75, 0.5162, 0.668, 0.5162, 0.08202, 0.5162, 0.0, 0.5162, 0.75, 0.375, 0.0, 0.5162, 0.0, 0.5162, 0.08202, 0.375, 0.08202, 0.375, 0.08202, 0.5162, 0.08202, 0.5162, 0.668, 0.375, 0.668, 0.375, 0.668, 0.5162, 0.668, 0.5162, 0.75, 0.375, 0.75, 0.375, 0.75, 0.5162, 0.75, 0.5162, 1.0, 0.375, 1.0, 0.125, 0.668, 0.375, 0.668, 0.375, 0.75, 0.125, 0.75, 0.5162, 0.668, 0.5162, 0.08202, 0.5162, 0.0, 0.5162, 0.75, 0.375, 0.0, 0.5162, 0.0, 0.5162, 0.08202, 0.375, 0.08202, 0.375, 0.08202, 0.5162, 0.08202, 0.5162, 0.668, 0.375, 0.668, 0.375, 0.668, 0.5162, 0.668, 0.5162, 0.75, 0.375, 0.75, 0.375, 0.75, 0.5162, 0.75, 0.5162, 1.0, 0.375, 1.0, 0.125, 0.668, 0.375, 0.668, 0.375, 0.75, 0.125, 0.75, 0.5162, 0.668, 0.5162, 0.08202, 0.5162, 0.0, 0.5162, 0.75, 0.375, 0.0, 0.5162, 0.0, 0.5162, 0.08202, 0.375, 0.08202, 0.375, 0.08202, 0.5162, 0.08202, 0.5162, 0.668, 0.375, 0.668, 0.375, 0.668, 0.5162, 0.668, 0.5162, 0.75, 0.375, 0.75, 0.375, 0.75, 0.5162, 0.75, 0.5162, 1.0, 0.375, 1.0, 0.125, 0.668, 0.375, 0.668, 0.375, 0.75, 0.125, 0.75, 0.5162, 0.668, 0.5162, 0.08202, 0.5162, 0.0, 0.5162, 0.75, 0.375, 0.0, 0.5162, 0.0, 0.5162, 0.08202, 0.375, 0.08202, 0.375, 0.08202, 0.5162, 0.08202, 0.5162, 0.668, 0.375, 0.668, 0.375, 0.668, 0.5162, 0.668, 0.5162, 0.75, 0.375, 0.75, 0.375, 0.75, 0.5162, 0.75, 0.5162, 1.0, 0.375, 1.0, 0.125, 0.668, 0.375, 0.668, 0.375, 0.75, 0.125, 0.75, 0.5162, 0.668, 0.5162, 0.08202, 0.5162, 0.0, 0.5162, 0.75, 0.375, 0.0, 0.5162, 0.0, 0.5162, 0.08202, 0.375, 0.08202, 0.375, 0.08202, 0.5162, 0.08202, 0.5162, 0.668, 0.375, 0.668, 0.375, 0.668, 0.5162, 0.668, 0.5162, 0.75, 0.375, 0.75, 0.375, 0.75, 0.5162, 0.75, 0.5162, 1.0, 0.375, 1.0, 0.125, 0.668, 0.375, 0.668, 0.375, 0.75, 0.125, 0.75, 0.5162, 0.668, 0.5162, 0.08202, 0.5162, 0.0, 0.5162, 0.75, 0.375, 0.0, 0.5162, 0.0, 0.5162, 0.08202, 0.375, 0.08202, 0.375, 0.08202, 0.5162, 0.08202, 0.5162, 0.668, 0.375, 0.668, 0.375, 0.668, 0.5162, 0.668, 0.5162, 0.75, 0.375, 0.75, 0.375, 0.75, 0.5162, 0.75, 0.5162, 1.0, 0.375, 1.0, 0.125, 0.668, 0.375, 0.668, 0.375, 0.75, 0.125, 0.75, 0.5162, 0.668, 0.5162, 0.08202, 0.5162, 0.0, 0.5162, 0.75, 0.375, 0.0, 0.5162, 0.0, 0.5162, 0.08202, 0.375, 0.08202, 0.375, 0.08202, 0.5162, 0.08202, 0.5162, 0.668, 0.375, 0.668, 0.375, 0.668, 0.5162, 0.668, 0.5162, 0.75, 0.375, 0.75, 0.375, 0.75, 0.5162, 0.75, 0.5162, 1.0, 0.375, 1.0, 0.125, 0.668, 0.375, 0.668, 0.375, 0.75, 0.125, 0.75, 0.5162, 0.668, 0.5162, 0.08202, 0.5162, 0.0, 0.5162, 0.75, 0.375, 0.0, 0.5162, 0.0, 0.5162, 0.08202, 0.375, 0.08202, 0.375, 0.08202, 0.5162, 0.08202, 0.5162, 0.668, 0.375, 0.668, 0.375, 0.668, 0.5162, 0.668, 0.5162, 0.75, 0.375, 0.75, 0.375, 0.75, 0.5162, 0.75, 0.5162, 1.0, 0.375, 1.0, 0.125, 0.668, 0.375, 0.668, 0.375, 0.75, 0.125, 0.75, 0.5162, 0.668, 0.5162, 0.08202, 0.5162, 0.0, 0.5162, 0.75, 0.375, 0.0, 0.5162, 0.0, 0.5162, 0.08202, 0.375, 0.08202, 0.375, 0.08202, 0.5162, 0.08202, 0.5162, 0.668, 0.375, 0.668, 0.375, 0.668, 0.5162, 0.668, 0.5162, 0.75, 0.375, 0.75, 0.375, 0.75, 0.5162, 0.75, 0.5162, 1.0, 0.375, 1.0, 0.125, 0.668, 0.375, 0.668, 0.375, 0.75, 0.125, 0.75, 0.5162, 0.668, 0.5162, 0.08202, 0.5162, 0.0, 0.5162, 0.75, 0.375, 0.0, 0.5162, 0.0, 0.5162, 0.08202, 0.375, 0.08202, 0.375, 0.08202, 0.5162, 0.08202, 0.5162, 0.668, 0.375, 0.668, 0.375, 0.668, 0.5162, 0.668, 0.5162, 0.75, 0.375, 0.75, 0.375, 0.75, 0.5162, 0.75, 0.5162, 1.0, 0.375, 1.0, 0.125, 0.668, 0.375, 0.668, 0.375, 0.75, 0.125, 0.75, 0.5162, 0.668, 0.5162, 0.08202, 0.5162, 0.0, 0.5162, 0.75, 0.375, 0.0, 0.5162, 0.0, 0.5162, 0.08202, 0.375, 0.08202, 0.375, 0.08202, 0.5162, 0.08202, 0.5162, 0.668, 0.375, 0.668, 0.375, 0.668, 0.5162, 0.668, 0.5162, 0.75, 0.375, 0.75, 0.375, 0.75, 0.5162, 0.75, 0.5162, 1.0, 0.375, 1.0, 0.125, 0.668, 0.375, 0.668, 0.375, 0.75, 0.125, 0.75, 0.5162, 0.668, 0.5162, 0.08202, 0.5162, 0.0, 0.5162, 0.75, 0.375, 0.0, 0.5162, 0.0, 0.5162, 0.08202, 0.375, 0.08202, 0.375, 0.08202, 0.5162, 0.08202, 0.5162, 0.668, 0.375, 0.668, 0.375, 0.668, 0.5162, 0.668, 0.5162, 0.75, 0.375, 0.75, 0.375, 0.75, 0.5162, 0.75, 0.5162, 1.0, 0.375, 1.0, 0.125, 0.668, 0.375, 0.668, 0.375, 0.75, 0.125, 0.75, 0.5162, 0.668, 0.5162, 0.08202, 0.5162, 0.0, 0.5162, 0.75, 0.375, 0.0, 0.5162, 0.0, 0.5162, 0.08202, 0.375, 0.08202, 0.375, 0.08202, 0.5162, 0.08202, 0.5162, 0.668, 0.375, 0.668, 0.375, 0.668, 0.5162, 0.668, 0.5162, 0.75, 0.375, 0.75, 0.375, 0.75, 0.5162, 0.75, 0.5162, 1.0, 0.375, 1.0, 0.125, 0.668, 0.375, 0.668, 0.375, 0.75, 0.125, 0.75, 0.5162, 0.668, 0.5162, 0.08202, 0.5162, 0.0, 0.5162, 0.75, 0.375, 0.0, 0.5162, 0.0, 0.5162, 0.08202, 0.375, 0.08202, 0.375, 0.08202, 0.5162, 0.08202, 0.5162, 0.668, 0.375, 0.668, 0.375, 0.668, 0.5162, 0.668, 0.5162, 0.75, 0.375, 0.75, 0.375, 0.75, 0.5162, 0.75, 0.5162, 1.0, 0.375, 1.0, 0.125, 0.668, 0.375, 0.668, 0.375, 0.75, 0.125, 0.75, 0.5162, 0.668, 0.5162, 0.08202, 0.5162, 0.0, 0.5162, 0.75, 0.375, 0.0, 0.5162, 0.0, 0.5162, 0.08202, 0.375, 0.08202, 0.375, 0.08202, 0.5162, 0.08202, 0.5162, 0.668, 0.375, 0.668, 0.375, 0.668, 0.5162, 0.668, 0.5162, 0.75, 0.375, 0.75, 0.375, 0.75, 0.5162, 0.75, 0.5162, 1.0, 0.375, 1.0, 0.125, 0.668, 0.375, 0.668, 0.375, 0.75, 0.125, 0.75, 0.5162, 0.668, 0.5162, 0.08202, 0.5162, 0.0, 0.5162, 0.75, 0.375, 0.0, 0.5162, 0.0, 0.5162, 0.08202, 0.375, 0.08202, 0.375, 0.08202, 0.5162, 0.08202, 0.5162, 0.668, 0.375, 0.668, 0.375, 0.668, 0.5162, 0.668, 0.5162, 0.75, 0.375, 0.75, 0.375, 0.75, 0.5162, 0.75, 0.5162, 1.0, 0.375, 1.0, 0.125, 0.668, 0.375, 0.668, 0.375, 0.75, 0.125, 0.75, 0.5162, 0.668, 0.5162, 0.08202, 0.5162, 0.0, 0.5162, 0.75])
me_cube.materials.append(mat_material_005)
me_cube.update()
me_cube_001 = bpy.data.meshes.new('Cube.001')
me_cube_001.from_pydata([(-1.631, -0.1713, -1.461), (-1.633, -0.2127, -1.169), (-1.62, 0.1595, -1.476), (-1.66, 0.2056, -1.178), (-0.7108, -0.161, -1.483), (-0.7102, -0.1891, -1.151), (-0.7055, 0.185, -1.494), (-0.6982, 0.1879, -1.173), (-2.163, -0.1859, -1.15), (-2.17, -0.1659, -0.8867), (-2.16, 0.1442, -1.179), (-2.163, 0.1778, -0.8911), (-1.223, -0.1736, -1.181), (-1.208, -0.1875, -0.8797), (-1.225, 0.1983, -1.185), (-1.215, 0.1602, -0.9063), (-1.639, -0.2035, -0.8978), (-1.622, -0.1869, -0.5805), (-1.662, 0.1892, -0.8714), (-1.659, 0.1601, -0.5827), (-0.6746, -0.1611, -0.8744), (-0.7147, -0.1692, -0.6145), (-0.694, 0.1865, -0.8635), (-0.6768, 0.1768, -0.6037), (-2.144, -0.2073, -0.5809), (-2.174, -0.1843, -0.2824), (-2.165, 0.1794, -0.5773), (-2.193, 0.1689, -0.273), (-1.224, -0.1813, -0.5708), (-1.199, -0.1881, -0.2988), (-1.219, 0.1725, -0.5818), (-1.235, 0.1594, -0.2973), (-1.625, -0.1728, -0.3209), (-1.619, -0.1574, 0.01377), (-1.644, 0.1715, -0.3087), (-1.635, 0.1971, 0.009575), (-0.6841, -0.1867, -0.3023), (-0.7127, -0.1823, -0.009089), (-0.6913, 0.1623, -0.306), (-0.6974, 0.1815, 0.001863), (-2.147, -0.1548, 0.02036), (-2.165, -0.1856, 0.294), (-2.157, 0.1645, -0.02854), (-2.143, 0.1996, 0.2993), (-1.193, -0.1945, 0.01748), (-1.202, -0.1819, 0.313), (-1.241, 0.1934, -0.0009992), (-1.234, 0.1707, 0.3161), (-1.64, -0.1775, 0.3096), (-1.613, -0.1805, 0.5999), (-1.625, 0.1575, 0.303), (-1.646, 0.1892, 0.6159), (-0.6729, -0.1968, 0.271), (-0.662, -0.1813, 0.5833), (-0.6883, 0.2161, 0.2914), (-0.6911, 0.1549, 0.6118), (-2.167, -0.1905, 0.5871), (-2.192, -0.1699, 0.8846), (-2.178, 0.1844, 0.5844), (-2.177, 0.1668, 0.8591), (-1.219, -0.2011, 0.5734), (-1.194, -0.1662, 0.9095), (-1.193, 0.1806, 0.5817), (-1.204, 0.1822, 0.8535), (-1.612, -0.1913, 0.8897), (-1.661, -0.1623, 1.17), (-1.637, 0.1935, 0.8756), (-1.627, 0.2031, 1.168), (-0.6815, -0.1614, 0.8953), (-0.6694, -0.1539, 1.173), (-0.6716, 0.1975, 0.8666), (-0.6884, 0.1584, 1.146), (-2.139, -0.1685, 1.177), (-2.152, -0.1973, 1.474), (-2.172, 0.175, 1.189), (-2.159, 0.2117, 1.468), (-1.229, -0.1768, 1.174), (-1.217, -0.1634, 1.498), (-1.224, 0.1643, 1.18), (-1.2, 0.2003, 1.478), (-0.6822, -0.2074, -1.48), (-0.6827, -0.1809, -1.165), (-0.6544, 0.1958, -1.459), (-0.6785, 0.1856, -1.171), (0.246, -0.1924, -1.482), (0.2293, -0.195, -1.169), (0.2642, 0.1954, -1.485), (0.2889, 0.1504, -1.17), (-1.211, -0.1922, -1.166), (-1.2, -0.1629, -0.8761), (-1.228, 0.1734, -1.169), (-1.209, 0.2152, -0.8855), (-0.2633, -0.1651, -1.169), (-0.28, -0.1775, -0.8899), (-0.2645, 0.1972, -1.176), (-0.266, 0.1633, -0.8751), (-0.6872, -0.2081, -0.8851), (-0.7019, -0.1939, -0.5922), (-0.6975, 0.1677, -0.8603), (-0.6855, 0.1869, -0.624), (0.252, -0.1999, -0.8652), (0.2852, -0.1953, -0.5701), (0.2507, 0.1718, -0.8763), (0.2873, 0.192, -0.5945), (-1.234, -0.1765, -0.5915), (-1.216, -0.156, -0.3035), (-1.226, 0.1647, -0.5635), (-1.224, 0.1771, -0.2866), (-0.2705, -0.1774, -0.6005), (-0.281, -0.1907, -0.3107), (-0.2404, 0.1732, -0.598), (-0.2374, 0.1935, -0.2844), (-0.6998, -0.1768, -0.2867), (-0.7015, -0.1935, -0.0235), (-0.6849, 0.1616, -0.2846), (-0.6838, 0.1536, -0.01385), (0.2728, -0.1725, -0.299), (0.254, -0.1864, -0.008906), (0.2378, 0.169, -0.2905), (0.2676, 0.176, -0.01033), (-1.223, -0.166, 0.00214), (-1.225, -0.1919, 0.2828), (-1.216, 0.1767, -0.00861), (-1.226, 0.1855, 0.2984), (-0.2486, -0.1778, 0.03245), (-0.2565, -0.1786, 0.3112), (-0.26, 0.1813, 0.0193), (-0.2788, 0.1856, 0.3074), (-0.6648, -0.1597, 0.2983), (-0.6939, -0.1893, 0.5802), (-0.6569, 0.1573, 0.2951), (-0.7084, 0.1931, 0.5865), (0.2754, -0.1617, 0.2691), (0.2365, -0.1832, 0.573), (0.2565, 0.1845, 0.2865), (0.2736, 0.1814, 0.5908), (-1.209, -0.1646, 0.5902), (-1.212, -0.171, 0.867), (-1.226, 0.1819, 0.5796), (-1.247, 0.1692, 0.8799), (-0.2696, -0.1655, 0.5674), (-0.2515, -0.1696, 0.8753), (-0.2586, 0.1862, 0.5807), (-0.2611, 0.1711, 0.8907), (-0.7259, -0.1714, 0.884), (-0.6856, -0.2085, 1.175), (-0.7078, 0.1457, 0.8784), (-0.6885, 0.1545, 1.201), (0.2682, -0.1948, 0.8556), (0.2496, -0.1628, 1.173), (0.2931, 0.1918, 0.8877), (0.256, 0.1701, 1.176), (-1.199, -0.1869, 1.175), (-1.204, -0.179, 1.455), (-1.193, 0.1778, 1.165), (-1.231, 0.164, 1.483), (-0.2502, -0.1532, 1.191), (-0.2462, -0.1915, 1.465), (-0.2433, 0.1896, 1.178), (-0.2544, 0.1802, 1.446), (0.2838, -0.1738, -1.459), (0.2589, -0.1572, -1.174), (0.2365, 0.2083, -1.479), (0.247, 0.1664, -1.206), (1.246, -0.1839, -1.477), (1.218, -0.192, -1.176), (1.215, 0.1926, -1.467), (1.224, 0.2016, -1.159), (-0.2707, -0.1673, -1.153), (-0.2743, -0.1695, -0.8964), (-0.2436, 0.1785, -1.145), (-0.2581, 0.177, -0.8889), (0.6842, -0.1563, -1.149), (0.6787, -0.1679, -0.8796), (0.6662, 0.1836, -1.18), (0.6699, 0.1808, -0.8534), (0.26, -0.169, -0.8591), (0.2501, -0.1665, -0.5723), (0.2469, 0.155, -0.8901), (0.2742, 0.1487, -0.5751), (1.18, -0.1731, -0.894), (1.239, -0.1868, -0.5908), (1.211, 0.1908, -0.8822), (1.186, 0.1739, -0.5958), (-0.2563, -0.1827, -0.5811), (-0.2601, -0.1772, -0.2817), (-0.2524, 0.1906, -0.5996), (-0.2749, 0.1837, -0.2951), (0.6958, -0.2025, -0.6014), (0.6747, -0.1789, -0.2898), (0.6741, 0.1673, -0.6036), (0.6933, 0.1739, -0.3001), (0.2699, -0.1864, -0.3313), (0.2552, -0.1817, -0.008689), (0.2545, 0.1779, -0.284), (0.2438, 0.1891, -0.007827), (1.209, -0.2083, -0.2693), (1.228, -0.1663, 0.03069), (1.198, 0.1959, -0.2983), (1.207, 0.1724, -0.01172), (-0.2938, -0.1812, -0.0002456), (-0.2925, -0.1648, 0.2793), (-0.2577, 0.1745, -0.006002), (-0.2618, 0.1599, 0.3108), (0.7128, -0.1896, -0.009294), (0.6928, -0.1897, 0.3007), (0.6763, 0.1958, -0.006332), (0.7109, 0.1828, 0.2968), (0.2627, -0.1553, 0.294), (0.2466, -0.1916, 0.575), (0.2538, 0.1761, 0.3089), (0.274, 0.1943, 0.5871), (1.224, -0.1956, 0.2729), (1.228, -0.1578, 0.583), (1.209, 0.1499, 0.2929), (1.189, 0.1848, 0.6115), (-0.2555, -0.1603, 0.5566), (-0.2446, -0.1916, 0.8973), (-0.2751, 0.1928, 0.6034), (-0.2904, 0.1822, 0.8646), (0.6749, -0.1685, 0.585), (0.6896, -0.213, 0.8734), (0.7071, 0.1661, 0.5811), (0.7061, 0.1558, 0.866), (0.2804, -0.1498, 0.9018), (0.2575, -0.1649, 1.175), (0.2318, 0.1631, 0.8985), (0.2687, 0.201, 1.171), (1.24, -0.1772, 0.9108), (1.222, -0.1855, 1.17), (1.182, 0.1983, 0.8925), (1.248, 0.1793, 1.162), (-0.2481, -0.1867, 1.17), (-0.259, -0.1726, 1.474), (-0.2563, 0.1864, 1.161), (-0.2808, 0.1608, 1.488), (0.6743, -0.1901, 1.181), (0.6841, -0.167, 1.473), (0.6921, 0.1862, 1.145), (0.7243, 0.1703, 1.474), (1.226, -0.2012, -1.446), (1.226, -0.2015, -1.185), (1.208, 0.1763, -1.474), (1.201, 0.18, -1.176), (2.157, -0.1555, -1.469), (2.156, -0.1728, -1.167), (2.172, 0.1619, -1.449), (2.161, 0.1773, -1.164), (0.6894, -0.1571, -1.167), (0.6935, -0.1729, -0.8839), (0.6662, 0.1764, -1.167), (0.6924, 0.1854, -0.8738), (1.644, -0.1692, -1.16), (1.648, -0.1767, -0.8711), (1.604, 0.16, -1.169), (1.649, 0.1768, -0.894), (1.207, -0.1799, -0.8893), (1.201, -0.1674, -0.5986), (1.209, 0.1788, -0.867), (1.228, 0.1543, -0.5971), (2.187, -0.1733, -0.8665), (2.136, -0.1694, -0.5656), (2.19, 0.1896, -0.9087), (2.192, 0.161, -0.6047), (0.6814, -0.1806, -0.6066), (0.6729, -0.1748, -0.3174), (0.7061, 0.2063, -0.5915), (0.6852, 0.1721, -0.2807), (1.646, -0.1657, -0.5938), (1.65, -0.1527, -0.2666), (1.652, 0.2045, -0.5974), (1.624, 0.1519, -0.2814), (1.209, -0.1907, -0.3021), (1.225, -0.1926, -0.004554), (1.237, 0.2013, -0.275), (1.219, 0.1816, 0.01526), (2.144, -0.1625, -0.2922), (2.153, -0.1795, 0.005467), (2.166, 0.2134, -0.2953), (2.158, 0.1724, 0.003666), (0.6856, -0.1616, -0.01886), (0.6858, -0.1689, 0.2917), (0.6937, 0.1815, -0.02617), (0.6856, 0.1724, 0.3092), (1.659, -0.1816, -0.01153), (1.659, -0.1716, 0.3137), (1.623, 0.1995, -0.008241), (1.647, 0.1785, 0.2861), (1.199, -0.2082, 0.3018), (1.215, -0.1775, 0.5966), (1.215, 0.1706, 0.2927), (1.246, 0.1879, 0.5955), (2.161, -0.1735, 0.2816), (2.168, -0.1786, 0.6146), (2.158, 0.1855, 0.303), (2.173, 0.1761, 0.5803), (0.6846, -0.1479, 0.5844), (0.6846, -0.192, 0.8767), (0.6845, 0.1943, 0.6012), (0.6837, 0.1627, 0.8597), (1.633, -0.1786, 0.5746), (1.63, -0.1678, 0.8856), (1.661, 0.1761, 0.589), (1.652, 0.1503, 0.8662), (1.21, -0.1904, 0.8682), (1.214, -0.1945, 1.148), (1.209, 0.1796, 0.9012), (1.194, 0.1832, 1.175), (2.163, -0.2007, 0.905), (2.133, -0.171, 1.176), (2.149, 0.1849, 0.8923), (2.193, 0.1695, 1.153), (0.7086, -0.1584, 1.169), (0.6888, -0.1829, 1.462), (0.6849, 0.1951, 1.188), (0.694, 0.1508, 1.485), (1.628, -0.16, 1.152), (1.655, -0.1715, 1.46), (1.664, 0.1537, 1.152), (1.674, 0.1637, 1.444)], [], [(0, 1, 3, 2), (2, 3, 7, 6), (6, 7, 5, 4), (4, 5, 1, 0), (2, 6, 4, 0), (7, 3, 1, 5), (8, 9, 11, 10), (10, 11, 15, 14), (14, 15, 13, 12), (12, 13, 9, 8), (10, 14, 12, 8), (15, 11, 9, 13), (16, 17, 19, 18), (18, 19, 23, 22), (22, 23, 21, 20), (20, 21, 17, 16), (18, 22, 20, 16), (23, 19, 17, 21), (24, 25, 27, 26), (26, 27, 31, 30), (30, 31, 29, 28), (28, 29, 25, 24), (26, 30, 28, 24), (31, 27, 25, 29), (32, 33, 35, 34), (34, 35, 39, 38), (38, 39, 37, 36), (36, 37, 33, 32), (34, 38, 36, 32), (39, 35, 33, 37), (40, 41, 43, 42), (42, 43, 47, 46), (46, 47, 45, 44), (44, 45, 41, 40), (42, 46, 44, 40), (47, 43, 41, 45), (48, 49, 51, 50), (50, 51, 55, 54), (54, 55, 53, 52), (52, 53, 49, 48), (50, 54, 52, 48), (55, 51, 49, 53), (56, 57, 59, 58), (58, 59, 63, 62), (62, 63, 61, 60), (60, 61, 57, 56), (58, 62, 60, 56), (63, 59, 57, 61), (64, 65, 67, 66), (66, 67, 71, 70), (70, 71, 69, 68), (68, 69, 65, 64), (66, 70, 68, 64), (71, 67, 65, 69), (72, 73, 75, 74), (74, 75, 79, 78), (78, 79, 77, 76), (76, 77, 73, 72), (74, 78, 76, 72), (79, 75, 73, 77), (80, 81, 83, 82), (82, 83, 87, 86), (86, 87, 85, 84), (84, 85, 81, 80), (82, 86, 84, 80), (87, 83, 81, 85), (88, 89, 91, 90), (90, 91, 95, 94), (94, 95, 93, 92), (92, 93, 89, 88), (90, 94, 92, 88), (95, 91, 89, 93), (96, 97, 99, 98), (98, 99, 103, 102), (102, 103, 101, 100), (100, 101, 97, 96), (98, 102, 100, 96), (103, 99, 97, 101), (104, 105, 107, 106), (106, 107, 111, 110), (110, 111, 109, 108), (108, 109, 105, 104), (106, 110, 108, 104), (111, 107, 105, 109), (112, 113, 115, 114), (114, 115, 119, 118), (118, 119, 117, 116), (116, 117, 113, 112), (114, 118, 116, 112), (119, 115, 113, 117), (120, 121, 123, 122), (122, 123, 127, 126), (126, 127, 125, 124), (124, 125, 121, 120), (122, 126, 124, 120), (127, 123, 121, 125), (128, 129, 131, 130), (130, 131, 135, 134), (134, 135, 133, 132), (132, 133, 129, 128), (130, 134, 132, 128), (135, 131, 129, 133), (136, 137, 139, 138), (138, 139, 143, 142), (142, 143, 141, 140), (140, 141, 137, 136), (138, 142, 140, 136), (143, 139, 137, 141), (144, 145, 147, 146), (146, 147, 151, 150), (150, 151, 149, 148), (148, 149, 145, 144), (146, 150, 148, 144), (151, 147, 145, 149), (152, 153, 155, 154), (154, 155, 159, 158), (158, 159, 157, 156), (156, 157, 153, 152), (154, 158, 156, 152), (159, 155, 153, 157), (160, 161, 163, 162), (162, 163, 167, 166), (166, 167, 165, 164), (164, 165, 161, 160), (162, 166, 164, 160), (167, 163, 161, 165), (168, 169, 171, 170), (170, 171, 175, 174), (174, 175, 173, 172), (172, 173, 169, 168), (170, 174, 172, 168), (175, 171, 169, 173), (176, 177, 179, 178), (178, 179, 183, 182), (182, 183, 181, 180), (180, 181, 177, 176), (178, 182, 180, 176), (183, 179, 177, 181), (184, 185, 187, 186), (186, 187, 191, 190), (190, 191, 189, 188), (188, 189, 185, 184), (186, 190, 188, 184), (191, 187, 185, 189), (192, 193, 195, 194), (194, 195, 199, 198), (198, 199, 197, 196), (196, 197, 193, 192), (194, 198, 196, 192), (199, 195, 193, 197), (200, 201, 203, 202), (202, 203, 207, 206), (206, 207, 205, 204), (204, 205, 201, 200), (202, 206, 204, 200), (207, 203, 201, 205), (208, 209, 211, 210), (210, 211, 215, 214), (214, 215, 213, 212), (212, 213, 209, 208), (210, 214, 212, 208), (215, 211, 209, 213), (216, 217, 219, 218), (218, 219, 223, 222), (222, 223, 221, 220), (220, 221, 217, 216), (218, 222, 220, 216), (223, 219, 217, 221), (224, 225, 227, 226), (226, 227, 231, 230), (230, 231, 229, 228), (228, 229, 225, 224), (226, 230, 228, 224), (231, 227, 225, 229), (232, 233, 235, 234), (234, 235, 239, 238), (238, 239, 237, 236), (236, 237, 233, 232), (234, 238, 236, 232), (239, 235, 233, 237), (240, 241, 243, 242), (242, 243, 247, 246), (246, 247, 245, 244), (244, 245, 241, 240), (242, 246, 244, 240), (247, 243, 241, 245), (248, 249, 251, 250), (250, 251, 255, 254), (254, 255, 253, 252), (252, 253, 249, 248), (250, 254, 252, 248), (255, 251, 249, 253), (256, 257, 259, 258), (258, 259, 263, 262), (262, 263, 261, 260), (260, 261, 257, 256), (258, 262, 260, 256), (263, 259, 257, 261), (264, 265, 267, 266), (266, 267, 271, 270), (270, 271, 269, 268), (268, 269, 265, 264), (266, 270, 268, 264), (271, 267, 265, 269), (272, 273, 275, 274), (274, 275, 279, 278), (278, 279, 277, 276), (276, 277, 273, 272), (274, 278, 276, 272), (279, 275, 273, 277), (280, 281, 283, 282), (282, 283, 287, 286), (286, 287, 285, 284), (284, 285, 281, 280), (282, 286, 284, 280), (287, 283, 281, 285), (288, 289, 291, 290), (290, 291, 295, 294), (294, 295, 293, 292), (292, 293, 289, 288), (290, 294, 292, 288), (295, 291, 289, 293), (296, 297, 299, 298), (298, 299, 303, 302), (302, 303, 301, 300), (300, 301, 297, 296), (298, 302, 300, 296), (303, 299, 297, 301), (304, 305, 307, 306), (306, 307, 311, 310), (310, 311, 309, 308), (308, 309, 305, 304), (306, 310, 308, 304), (311, 307, 305, 309), (312, 313, 315, 314), (314, 315, 319, 318), (318, 319, 317, 316), (316, 317, 313, 312), (314, 318, 316, 312), (319, 315, 313, 317)])
me_cube_001.polygons.foreach_set('use_smooth', [True] * 240)
_uv = me_cube_001.uv_layers.new(name='UVMap')
_uv.uv.foreach_set('vector', [0.375, 0.0, 0.5162, 0.0, 0.5162, 0.08202, 0.375, 0.08202, 0.375, 0.08202, 0.5162, 0.08202, 0.5162, 0.668, 0.375, 0.668, 0.375, 0.668, 0.5162, 0.668, 0.5162, 0.75, 0.375, 0.75, 0.375, 0.75, 0.5162, 0.75, 0.5162, 1.0, 0.375, 1.0, 0.125, 0.668, 0.375, 0.668, 0.375, 0.75, 0.125, 0.75, 0.5162, 0.668, 0.5162, 0.08202, 0.5162, 0.0, 0.5162, 0.75, 0.375, 0.0, 0.5162, 0.0, 0.5162, 0.08202, 0.375, 0.08202, 0.375, 0.08202, 0.5162, 0.08202, 0.5162, 0.668, 0.375, 0.668, 0.375, 0.668, 0.5162, 0.668, 0.5162, 0.75, 0.375, 0.75, 0.375, 0.75, 0.5162, 0.75, 0.5162, 1.0, 0.375, 1.0, 0.125, 0.668, 0.375, 0.668, 0.375, 0.75, 0.125, 0.75, 0.5162, 0.668, 0.5162, 0.08202, 0.5162, 0.0, 0.5162, 0.75, 0.375, 0.0, 0.5162, 0.0, 0.5162, 0.08202, 0.375, 0.08202, 0.375, 0.08202, 0.5162, 0.08202, 0.5162, 0.668, 0.375, 0.668, 0.375, 0.668, 0.5162, 0.668, 0.5162, 0.75, 0.375, 0.75, 0.375, 0.75, 0.5162, 0.75, 0.5162, 1.0, 0.375, 1.0, 0.125, 0.668, 0.375, 0.668, 0.375, 0.75, 0.125, 0.75, 0.5162, 0.668, 0.5162, 0.08202, 0.5162, 0.0, 0.5162, 0.75, 0.375, 0.0, 0.5162, 0.0, 0.5162, 0.08202, 0.375, 0.08202, 0.375, 0.08202, 0.5162, 0.08202, 0.5162, 0.668, 0.375, 0.668, 0.375, 0.668, 0.5162, 0.668, 0.5162, 0.75, 0.375, 0.75, 0.375, 0.75, 0.5162, 0.75, 0.5162, 1.0, 0.375, 1.0, 0.125, 0.668, 0.375, 0.668, 0.375, 0.75, 0.125, 0.75, 0.5162, 0.668, 0.5162, 0.08202, 0.5162, 0.0, 0.5162, 0.75, 0.375, 0.0, 0.5162, 0.0, 0.5162, 0.08202, 0.375, 0.08202, 0.375, 0.08202, 0.5162, 0.08202, 0.5162, 0.668, 0.375, 0.668, 0.375, 0.668, 0.5162, 0.668, 0.5162, 0.75, 0.375, 0.75, 0.375, 0.75, 0.5162, 0.75, 0.5162, 1.0, 0.375, 1.0, 0.125, 0.668, 0.375, 0.668, 0.375, 0.75, 0.125, 0.75, 0.5162, 0.668, 0.5162, 0.08202, 0.5162, 0.0, 0.5162, 0.75, 0.375, 0.0, 0.5162, 0.0, 0.5162, 0.08202, 0.375, 0.08202, 0.375, 0.08202, 0.5162, 0.08202, 0.5162, 0.668, 0.375, 0.668, 0.375, 0.668, 0.5162, 0.668, 0.5162, 0.75, 0.375, 0.75, 0.375, 0.75, 0.5162, 0.75, 0.5162, 1.0, 0.375, 1.0, 0.125, 0.668, 0.375, 0.668, 0.375, 0.75, 0.125, 0.75, 0.5162, 0.668, 0.5162, 0.08202, 0.5162, 0.0, 0.5162, 0.75, 0.375, 0.0, 0.5162, 0.0, 0.5162, 0.08202, 0.375, 0.08202, 0.375, 0.08202, 0.5162, 0.08202, 0.5162, 0.668, 0.375, 0.668, 0.375, 0.668, 0.5162, 0.668, 0.5162, 0.75, 0.375, 0.75, 0.375, 0.75, 0.5162, 0.75, 0.5162, 1.0, 0.375, 1.0, 0.125, 0.668, 0.375, 0.668, 0.375, 0.75, 0.125, 0.75, 0.5162, 0.668, 0.5162, 0.08202, 0.5162, 0.0, 0.5162, 0.75, 0.375, 0.0, 0.5162, 0.0, 0.5162, 0.08202, 0.375, 0.08202, 0.375, 0.08202, 0.5162, 0.08202, 0.5162, 0.668, 0.375, 0.668, 0.375, 0.668, 0.5162, 0.668, 0.5162, 0.75, 0.375, 0.75, 0.375, 0.75, 0.5162, 0.75, 0.5162, 1.0, 0.375, 1.0, 0.125, 0.668, 0.375, 0.668, 0.375, 0.75, 0.125, 0.75, 0.5162, 0.668, 0.5162, 0.08202, 0.5162, 0.0, 0.5162, 0.75, 0.375, 0.0, 0.5162, 0.0, 0.5162, 0.08202, 0.375, 0.08202, 0.375, 0.08202, 0.5162, 0.08202, 0.5162, 0.668, 0.375, 0.668, 0.375, 0.668, 0.5162, 0.668, 0.5162, 0.75, 0.375, 0.75, 0.375, 0.75, 0.5162, 0.75, 0.5162, 1.0, 0.375, 1.0, 0.125, 0.668, 0.375, 0.668, 0.375, 0.75, 0.125, 0.75, 0.5162, 0.668, 0.5162, 0.08202, 0.5162, 0.0, 0.5162, 0.75, 0.375, 0.0, 0.5162, 0.0, 0.5162, 0.08202, 0.375, 0.08202, 0.375, 0.08202, 0.5162, 0.08202, 0.5162, 0.668, 0.375, 0.668, 0.375, 0.668, 0.5162, 0.668, 0.5162, 0.75, 0.375, 0.75, 0.375, 0.75, 0.5162, 0.75, 0.5162, 1.0, 0.375, 1.0, 0.125, 0.668, 0.375, 0.668, 0.375, 0.75, 0.125, 0.75, 0.5162, 0.668, 0.5162, 0.08202, 0.5162, 0.0, 0.5162, 0.75, 0.375, 0.0, 0.5162, 0.0, 0.5162, 0.08202, 0.375, 0.08202, 0.375, 0.08202, 0.5162, 0.08202, 0.5162, 0.668, 0.375, 0.668, 0.375, 0.668, 0.5162, 0.668, 0.5162, 0.75, 0.375, 0.75, 0.375, 0.75, 0.5162, 0.75, 0.5162, 1.0, 0.375, 1.0, 0.125, 0.668, 0.375, 0.668, 0.375, 0.75, 0.125, 0.75, 0.5162, 0.668, 0.5162, 0.08202, 0.5162, 0.0, 0.5162, 0.75, 0.375, 0.0, 0.5162, 0.0, 0.5162, 0.08202, 0.375, 0.08202, 0.375, 0.08202, 0.5162, 0.08202, 0.5162, 0.668, 0.375, 0.668, 0.375, 0.668, 0.5162, 0.668, 0.5162, 0.75, 0.375, 0.75, 0.375, 0.75, 0.5162, 0.75, 0.5162, 1.0, 0.375, 1.0, 0.125, 0.668, 0.375, 0.668, 0.375, 0.75, 0.125, 0.75, 0.5162, 0.668, 0.5162, 0.08202, 0.5162, 0.0, 0.5162, 0.75, 0.375, 0.0, 0.5162, 0.0, 0.5162, 0.08202, 0.375, 0.08202, 0.375, 0.08202, 0.5162, 0.08202, 0.5162, 0.668, 0.375, 0.668, 0.375, 0.668, 0.5162, 0.668, 0.5162, 0.75, 0.375, 0.75, 0.375, 0.75, 0.5162, 0.75, 0.5162, 1.0, 0.375, 1.0, 0.125, 0.668, 0.375, 0.668, 0.375, 0.75, 0.125, 0.75, 0.5162, 0.668, 0.5162, 0.08202, 0.5162, 0.0, 0.5162, 0.75, 0.375, 0.0, 0.5162, 0.0, 0.5162, 0.08202, 0.375, 0.08202, 0.375, 0.08202, 0.5162, 0.08202, 0.5162, 0.668, 0.375, 0.668, 0.375, 0.668, 0.5162, 0.668, 0.5162, 0.75, 0.375, 0.75, 0.375, 0.75, 0.5162, 0.75, 0.5162, 1.0, 0.375, 1.0, 0.125, 0.668, 0.375, 0.668, 0.375, 0.75, 0.125, 0.75, 0.5162, 0.668, 0.5162, 0.08202, 0.5162, 0.0, 0.5162, 0.75, 0.375, 0.0, 0.5162, 0.0, 0.5162, 0.08202, 0.375, 0.08202, 0.375, 0.08202, 0.5162, 0.08202, 0.5162, 0.668, 0.375, 0.668, 0.375, 0.668, 0.5162, 0.668, 0.5162, 0.75, 0.375, 0.75, 0.375, 0.75, 0.5162, 0.75, 0.5162, 1.0, 0.375, 1.0, 0.125, 0.668, 0.375, 0.668, 0.375, 0.75, 0.125, 0.75, 0.5162, 0.668, 0.5162, 0.08202, 0.5162, 0.0, 0.5162, 0.75, 0.375, 0.0, 0.5162, 0.0, 0.5162, 0.08202, 0.375, 0.08202, 0.375, 0.08202, 0.5162, 0.08202, 0.5162, 0.668, 0.375, 0.668, 0.375, 0.668, 0.5162, 0.668, 0.5162, 0.75, 0.375, 0.75, 0.375, 0.75, 0.5162, 0.75, 0.5162, 1.0, 0.375, 1.0, 0.125, 0.668, 0.375, 0.668, 0.375, 0.75, 0.125, 0.75, 0.5162, 0.668, 0.5162, 0.08202, 0.5162, 0.0, 0.5162, 0.75, 0.375, 0.0, 0.5162, 0.0, 0.5162, 0.08202, 0.375, 0.08202, 0.375, 0.08202, 0.5162, 0.08202, 0.5162, 0.668, 0.375, 0.668, 0.375, 0.668, 0.5162, 0.668, 0.5162, 0.75, 0.375, 0.75, 0.375, 0.75, 0.5162, 0.75, 0.5162, 1.0, 0.375, 1.0, 0.125, 0.668, 0.375, 0.668, 0.375, 0.75, 0.125, 0.75, 0.5162, 0.668, 0.5162, 0.08202, 0.5162, 0.0, 0.5162, 0.75, 0.375, 0.0, 0.5162, 0.0, 0.5162, 0.08202, 0.375, 0.08202, 0.375, 0.08202, 0.5162, 0.08202, 0.5162, 0.668, 0.375, 0.668, 0.375, 0.668, 0.5162, 0.668, 0.5162, 0.75, 0.375, 0.75, 0.375, 0.75, 0.5162, 0.75, 0.5162, 1.0, 0.375, 1.0, 0.125, 0.668, 0.375, 0.668, 0.375, 0.75, 0.125, 0.75, 0.5162, 0.668, 0.5162, 0.08202, 0.5162, 0.0, 0.5162, 0.75, 0.375, 0.0, 0.5162, 0.0, 0.5162, 0.08202, 0.375, 0.08202, 0.375, 0.08202, 0.5162, 0.08202, 0.5162, 0.668, 0.375, 0.668, 0.375, 0.668, 0.5162, 0.668, 0.5162, 0.75, 0.375, 0.75, 0.375, 0.75, 0.5162, 0.75, 0.5162, 1.0, 0.375, 1.0, 0.125, 0.668, 0.375, 0.668, 0.375, 0.75, 0.125, 0.75, 0.5162, 0.668, 0.5162, 0.08202, 0.5162, 0.0, 0.5162, 0.75, 0.375, 0.0, 0.5162, 0.0, 0.5162, 0.08202, 0.375, 0.08202, 0.375, 0.08202, 0.5162, 0.08202, 0.5162, 0.668, 0.375, 0.668, 0.375, 0.668, 0.5162, 0.668, 0.5162, 0.75, 0.375, 0.75, 0.375, 0.75, 0.5162, 0.75, 0.5162, 1.0, 0.375, 1.0, 0.125, 0.668, 0.375, 0.668, 0.375, 0.75, 0.125, 0.75, 0.5162, 0.668, 0.5162, 0.08202, 0.5162, 0.0, 0.5162, 0.75, 0.375, 0.0, 0.5162, 0.0, 0.5162, 0.08202, 0.375, 0.08202, 0.375, 0.08202, 0.5162, 0.08202, 0.5162, 0.668, 0.375, 0.668, 0.375, 0.668, 0.5162, 0.668, 0.5162, 0.75, 0.375, 0.75, 0.375, 0.75, 0.5162, 0.75, 0.5162, 1.0, 0.375, 1.0, 0.125, 0.668, 0.375, 0.668, 0.375, 0.75, 0.125, 0.75, 0.5162, 0.668, 0.5162, 0.08202, 0.5162, 0.0, 0.5162, 0.75, 0.375, 0.0, 0.5162, 0.0, 0.5162, 0.08202, 0.375, 0.08202, 0.375, 0.08202, 0.5162, 0.08202, 0.5162, 0.668, 0.375, 0.668, 0.375, 0.668, 0.5162, 0.668, 0.5162, 0.75, 0.375, 0.75, 0.375, 0.75, 0.5162, 0.75, 0.5162, 1.0, 0.375, 1.0, 0.125, 0.668, 0.375, 0.668, 0.375, 0.75, 0.125, 0.75, 0.5162, 0.668, 0.5162, 0.08202, 0.5162, 0.0, 0.5162, 0.75, 0.375, 0.0, 0.5162, 0.0, 0.5162, 0.08202, 0.375, 0.08202, 0.375, 0.08202, 0.5162, 0.08202, 0.5162, 0.668, 0.375, 0.668, 0.375, 0.668, 0.5162, 0.668, 0.5162, 0.75, 0.375, 0.75, 0.375, 0.75, 0.5162, 0.75, 0.5162, 1.0, 0.375, 1.0, 0.125, 0.668, 0.375, 0.668, 0.375, 0.75, 0.125, 0.75, 0.5162, 0.668, 0.5162, 0.08202, 0.5162, 0.0, 0.5162, 0.75, 0.375, 0.0, 0.5162, 0.0, 0.5162, 0.08202, 0.375, 0.08202, 0.375, 0.08202, 0.5162, 0.08202, 0.5162, 0.668, 0.375, 0.668, 0.375, 0.668, 0.5162, 0.668, 0.5162, 0.75, 0.375, 0.75, 0.375, 0.75, 0.5162, 0.75, 0.5162, 1.0, 0.375, 1.0, 0.125, 0.668, 0.375, 0.668, 0.375, 0.75, 0.125, 0.75, 0.5162, 0.668, 0.5162, 0.08202, 0.5162, 0.0, 0.5162, 0.75, 0.375, 0.0, 0.5162, 0.0, 0.5162, 0.08202, 0.375, 0.08202, 0.375, 0.08202, 0.5162, 0.08202, 0.5162, 0.668, 0.375, 0.668, 0.375, 0.668, 0.5162, 0.668, 0.5162, 0.75, 0.375, 0.75, 0.375, 0.75, 0.5162, 0.75, 0.5162, 1.0, 0.375, 1.0, 0.125, 0.668, 0.375, 0.668, 0.375, 0.75, 0.125, 0.75, 0.5162, 0.668, 0.5162, 0.08202, 0.5162, 0.0, 0.5162, 0.75, 0.375, 0.0, 0.5162, 0.0, 0.5162, 0.08202, 0.375, 0.08202, 0.375, 0.08202, 0.5162, 0.08202, 0.5162, 0.668, 0.375, 0.668, 0.375, 0.668, 0.5162, 0.668, 0.5162, 0.75, 0.375, 0.75, 0.375, 0.75, 0.5162, 0.75, 0.5162, 1.0, 0.375, 1.0, 0.125, 0.668, 0.375, 0.668, 0.375, 0.75, 0.125, 0.75, 0.5162, 0.668, 0.5162, 0.08202, 0.5162, 0.0, 0.5162, 0.75, 0.375, 0.0, 0.5162, 0.0, 0.5162, 0.08202, 0.375, 0.08202, 0.375, 0.08202, 0.5162, 0.08202, 0.5162, 0.668, 0.375, 0.668, 0.375, 0.668, 0.5162, 0.668, 0.5162, 0.75, 0.375, 0.75, 0.375, 0.75, 0.5162, 0.75, 0.5162, 1.0, 0.375, 1.0, 0.125, 0.668, 0.375, 0.668, 0.375, 0.75, 0.125, 0.75, 0.5162, 0.668, 0.5162, 0.08202, 0.5162, 0.0, 0.5162, 0.75, 0.375, 0.0, 0.5162, 0.0, 0.5162, 0.08202, 0.375, 0.08202, 0.375, 0.08202, 0.5162, 0.08202, 0.5162, 0.668, 0.375, 0.668, 0.375, 0.668, 0.5162, 0.668, 0.5162, 0.75, 0.375, 0.75, 0.375, 0.75, 0.5162, 0.75, 0.5162, 1.0, 0.375, 1.0, 0.125, 0.668, 0.375, 0.668, 0.375, 0.75, 0.125, 0.75, 0.5162, 0.668, 0.5162, 0.08202, 0.5162, 0.0, 0.5162, 0.75, 0.375, 0.0, 0.5162, 0.0, 0.5162, 0.08202, 0.375, 0.08202, 0.375, 0.08202, 0.5162, 0.08202, 0.5162, 0.668, 0.375, 0.668, 0.375, 0.668, 0.5162, 0.668, 0.5162, 0.75, 0.375, 0.75, 0.375, 0.75, 0.5162, 0.75, 0.5162, 1.0, 0.375, 1.0, 0.125, 0.668, 0.375, 0.668, 0.375, 0.75, 0.125, 0.75, 0.5162, 0.668, 0.5162, 0.08202, 0.5162, 0.0, 0.5162, 0.75, 0.375, 0.0, 0.5162, 0.0, 0.5162, 0.08202, 0.375, 0.08202, 0.375, 0.08202, 0.5162, 0.08202, 0.5162, 0.668, 0.375, 0.668, 0.375, 0.668, 0.5162, 0.668, 0.5162, 0.75, 0.375, 0.75, 0.375, 0.75, 0.5162, 0.75, 0.5162, 1.0, 0.375, 1.0, 0.125, 0.668, 0.375, 0.668, 0.375, 0.75, 0.125, 0.75, 0.5162, 0.668, 0.5162, 0.08202, 0.5162, 0.0, 0.5162, 0.75, 0.375, 0.0, 0.5162, 0.0, 0.5162, 0.08202, 0.375, 0.08202, 0.375, 0.08202, 0.5162, 0.08202, 0.5162, 0.668, 0.375, 0.668, 0.375, 0.668, 0.5162, 0.668, 0.5162, 0.75, 0.375, 0.75, 0.375, 0.75, 0.5162, 0.75, 0.5162, 1.0, 0.375, 1.0, 0.125, 0.668, 0.375, 0.668, 0.375, 0.75, 0.125, 0.75, 0.5162, 0.668, 0.5162, 0.08202, 0.5162, 0.0, 0.5162, 0.75, 0.375, 0.0, 0.5162, 0.0, 0.5162, 0.08202, 0.375, 0.08202, 0.375, 0.08202, 0.5162, 0.08202, 0.5162, 0.668, 0.375, 0.668, 0.375, 0.668, 0.5162, 0.668, 0.5162, 0.75, 0.375, 0.75, 0.375, 0.75, 0.5162, 0.75, 0.5162, 1.0, 0.375, 1.0, 0.125, 0.668, 0.375, 0.668, 0.375, 0.75, 0.125, 0.75, 0.5162, 0.668, 0.5162, 0.08202, 0.5162, 0.0, 0.5162, 0.75, 0.375, 0.0, 0.5162, 0.0, 0.5162, 0.08202, 0.375, 0.08202, 0.375, 0.08202, 0.5162, 0.08202, 0.5162, 0.668, 0.375, 0.668, 0.375, 0.668, 0.5162, 0.668, 0.5162, 0.75, 0.375, 0.75, 0.375, 0.75, 0.5162, 0.75, 0.5162, 1.0, 0.375, 1.0, 0.125, 0.668, 0.375, 0.668, 0.375, 0.75, 0.125, 0.75, 0.5162, 0.668, 0.5162, 0.08202, 0.5162, 0.0, 0.5162, 0.75, 0.375, 0.0, 0.5162, 0.0, 0.5162, 0.08202, 0.375, 0.08202, 0.375, 0.08202, 0.5162, 0.08202, 0.5162, 0.668, 0.375, 0.668, 0.375, 0.668, 0.5162, 0.668, 0.5162, 0.75, 0.375, 0.75, 0.375, 0.75, 0.5162, 0.75, 0.5162, 1.0, 0.375, 1.0, 0.125, 0.668, 0.375, 0.668, 0.375, 0.75, 0.125, 0.75, 0.5162, 0.668, 0.5162, 0.08202, 0.5162, 0.0, 0.5162, 0.75, 0.375, 0.0, 0.5162, 0.0, 0.5162, 0.08202, 0.375, 0.08202, 0.375, 0.08202, 0.5162, 0.08202, 0.5162, 0.668, 0.375, 0.668, 0.375, 0.668, 0.5162, 0.668, 0.5162, 0.75, 0.375, 0.75, 0.375, 0.75, 0.5162, 0.75, 0.5162, 1.0, 0.375, 1.0, 0.125, 0.668, 0.375, 0.668, 0.375, 0.75, 0.125, 0.75, 0.5162, 0.668, 0.5162, 0.08202, 0.5162, 0.0, 0.5162, 0.75, 0.375, 0.0, 0.5162, 0.0, 0.5162, 0.08202, 0.375, 0.08202, 0.375, 0.08202, 0.5162, 0.08202, 0.5162, 0.668, 0.375, 0.668, 0.375, 0.668, 0.5162, 0.668, 0.5162, 0.75, 0.375, 0.75, 0.375, 0.75, 0.5162, 0.75, 0.5162, 1.0, 0.375, 1.0, 0.125, 0.668, 0.375, 0.668, 0.375, 0.75, 0.125, 0.75, 0.5162, 0.668, 0.5162, 0.08202, 0.5162, 0.0, 0.5162, 0.75, 0.375, 0.0, 0.5162, 0.0, 0.5162, 0.08202, 0.375, 0.08202, 0.375, 0.08202, 0.5162, 0.08202, 0.5162, 0.668, 0.375, 0.668, 0.375, 0.668, 0.5162, 0.668, 0.5162, 0.75, 0.375, 0.75, 0.375, 0.75, 0.5162, 0.75, 0.5162, 1.0, 0.375, 1.0, 0.125, 0.668, 0.375, 0.668, 0.375, 0.75, 0.125, 0.75, 0.5162, 0.668, 0.5162, 0.08202, 0.5162, 0.0, 0.5162, 0.75, 0.375, 0.0, 0.5162, 0.0, 0.5162, 0.08202, 0.375, 0.08202, 0.375, 0.08202, 0.5162, 0.08202, 0.5162, 0.668, 0.375, 0.668, 0.375, 0.668, 0.5162, 0.668, 0.5162, 0.75, 0.375, 0.75, 0.375, 0.75, 0.5162, 0.75, 0.5162, 1.0, 0.375, 1.0, 0.125, 0.668, 0.375, 0.668, 0.375, 0.75, 0.125, 0.75, 0.5162, 0.668, 0.5162, 0.08202, 0.5162, 0.0, 0.5162, 0.75, 0.375, 0.0, 0.5162, 0.0, 0.5162, 0.08202, 0.375, 0.08202, 0.375, 0.08202, 0.5162, 0.08202, 0.5162, 0.668, 0.375, 0.668, 0.375, 0.668, 0.5162, 0.668, 0.5162, 0.75, 0.375, 0.75, 0.375, 0.75, 0.5162, 0.75, 0.5162, 1.0, 0.375, 1.0, 0.125, 0.668, 0.375, 0.668, 0.375, 0.75, 0.125, 0.75, 0.5162, 0.668, 0.5162, 0.08202, 0.5162, 0.0, 0.5162, 0.75, 0.375, 0.0, 0.5162, 0.0, 0.5162, 0.08202, 0.375, 0.08202, 0.375, 0.08202, 0.5162, 0.08202, 0.5162, 0.668, 0.375, 0.668, 0.375, 0.668, 0.5162, 0.668, 0.5162, 0.75, 0.375, 0.75, 0.375, 0.75, 0.5162, 0.75, 0.5162, 1.0, 0.375, 1.0, 0.125, 0.668, 0.375, 0.668, 0.375, 0.75, 0.125, 0.75, 0.5162, 0.668, 0.5162, 0.08202, 0.5162, 0.0, 0.5162, 0.75])
me_cube_001.materials.append(mat_material_006)
me_cube_001.update()
me_cube_002 = bpy.data.meshes.new('Cube.002')
me_cube_002.from_pydata([(-1.631, -0.1713, -1.461), (-1.633, -0.2127, -1.169), (-1.62, 0.1595, -1.476), (-1.66, 0.2056, -1.178), (-0.7108, -0.161, -1.483), (-0.7102, -0.1891, -1.151), (-0.7055, 0.185, -1.494), (-0.6982, 0.1879, -1.173), (-2.163, -0.1859, -1.15), (-2.17, -0.1659, -0.8867), (-2.16, 0.1442, -1.179), (-2.163, 0.1778, -0.8911), (-1.223, -0.1736, -1.181), (-1.208, -0.1875, -0.8797), (-1.225, 0.1983, -1.185), (-1.215, 0.1602, -0.9063), (-1.639, -0.2035, -0.8978), (-1.622, -0.1869, -0.5805), (-1.662, 0.1892, -0.8714), (-1.659, 0.1601, -0.5827), (-0.6746, -0.1611, -0.8744), (-0.7147, -0.1692, -0.6145), (-0.694, 0.1865, -0.8635), (-0.6768, 0.1768, -0.6037), (-2.144, -0.2073, -0.5809), (-2.174, -0.1843, -0.2824), (-2.165, 0.1794, -0.5773), (-2.193, 0.1689, -0.273), (-1.224, -0.1813, -0.5708), (-1.199, -0.1881, -0.2988), (-1.219, 0.1725, -0.5818), (-1.235, 0.1594, -0.2973), (-1.625, -0.1728, -0.3209), (-1.619, -0.1574, 0.01377), (-1.644, 0.1715, -0.3087), (-1.635, 0.1971, 0.009575), (-0.6841, -0.1867, -0.3023), (-0.7127, -0.1823, -0.009089), (-0.6913, 0.1623, -0.306), (-0.6974, 0.1815, 0.001863), (-2.147, -0.1548, 0.02036), (-2.165, -0.1856, 0.294), (-2.157, 0.1645, -0.02854), (-2.143, 0.1996, 0.2993), (-1.193, -0.1945, 0.01748), (-1.202, -0.1819, 0.313), (-1.241, 0.1934, -0.0009992), (-1.234, 0.1707, 0.3161), (-1.64, -0.1775, 0.3096), (-1.613, -0.1805, 0.5999), (-1.625, 0.1575, 0.303), (-1.646, 0.1892, 0.6159), (-0.6729, -0.1968, 0.271), (-0.662, -0.1813, 0.5833), (-0.6883, 0.2161, 0.2914), (-0.6911, 0.1549, 0.6118), (-2.167, -0.1905, 0.5871), (-2.192, -0.1699, 0.8846), (-2.178, 0.1844, 0.5844), (-2.177, 0.1668, 0.8591), (-1.219, -0.2011, 0.5734), (-1.194, -0.1662, 0.9095), (-1.193, 0.1806, 0.5817), (-1.204, 0.1822, 0.8535), (-1.612, -0.1913, 0.8897), (-1.661, -0.1623, 1.17), (-1.637, 0.1935, 0.8756), (-1.627, 0.2031, 1.168), (-0.6815, -0.1614, 0.8953), (-0.6694, -0.1539, 1.173), (-0.6716, 0.1975, 0.8666), (-0.6884, 0.1584, 1.146), (-2.139, -0.1685, 1.177), (-2.152, -0.1973, 1.474), (-2.172, 0.175, 1.189), (-2.159, 0.2117, 1.468), (-1.229, -0.1768, 1.174), (-1.217, -0.1634, 1.498), (-1.224, 0.1643, 1.18), (-1.2, 0.2003, 1.478), (-0.6822, -0.2074, -1.48), (-0.6827, -0.1809, -1.165), (-0.6544, 0.1958, -1.459), (-0.6785, 0.1856, -1.171), (0.246, -0.1924, -1.482), (0.2293, -0.195, -1.169), (0.2642, 0.1954, -1.485), (0.2889, 0.1504, -1.17), (-1.211, -0.1922, -1.166), (-1.2, -0.1629, -0.8761), (-1.228, 0.1734, -1.169), (-1.209, 0.2152, -0.8855), (-0.2633, -0.1651, -1.169), (-0.28, -0.1775, -0.8899), (-0.2645, 0.1972, -1.176), (-0.266, 0.1633, -0.8751), (-0.6872, -0.2081, -0.8851), (-0.7019, -0.1939, -0.5922), (-0.6975, 0.1677, -0.8603), (-0.6855, 0.1869, -0.624), (0.252, -0.1999, -0.8652), (0.2852, -0.1953, -0.5701), (0.2507, 0.1718, -0.8763), (0.2873, 0.192, -0.5945), (-1.234, -0.1765, -0.5915), (-1.216, -0.156, -0.3035), (-1.226, 0.1647, -0.5635), (-1.224, 0.1771, -0.2866), (-0.2705, -0.1774, -0.6005), (-0.281, -0.1907, -0.3107), (-0.2404, 0.1732, -0.598), (-0.2374, 0.1935, -0.2844), (-0.6998, -0.1768, -0.2867), (-0.7015, -0.1935, -0.0235), (-0.6849, 0.1616, -0.2846), (-0.6838, 0.1536, -0.01385), (0.2728, -0.1725, -0.299), (0.254, -0.1864, -0.008906), (0.2378, 0.169, -0.2905), (0.2676, 0.176, -0.01033), (-1.223, -0.166, 0.00214), (-1.225, -0.1919, 0.2828), (-1.216, 0.1767, -0.00861), (-1.226, 0.1855, 0.2984), (-0.2486, -0.1778, 0.03245), (-0.2565, -0.1786, 0.3112), (-0.26, 0.1813, 0.0193), (-0.2788, 0.1856, 0.3074), (-0.6648, -0.1597, 0.2983), (-0.6939, -0.1893, 0.5802), (-0.6569, 0.1573, 0.2951), (-0.7084, 0.1931, 0.5865), (0.2754, -0.1617, 0.2691), (0.2365, -0.1832, 0.573), (0.2565, 0.1845, 0.2865), (0.2736, 0.1814, 0.5908), (-1.209, -0.1646, 0.5902), (-1.212, -0.171, 0.867), (-1.226, 0.1819, 0.5796), (-1.247, 0.1692, 0.8799), (-0.2696, -0.1655, 0.5674), (-0.2515, -0.1696, 0.8753), (-0.2586, 0.1862, 0.5807), (-0.2611, 0.1711, 0.8907), (-0.7259, -0.1714, 0.884), (-0.6856, -0.2085, 1.175), (-0.7078, 0.1457, 0.8784), (-0.6885, 0.1545, 1.201), (0.2682, -0.1948, 0.8556), (0.2496, -0.1628, 1.173), (0.2931, 0.1918, 0.8877), (0.256, 0.1701, 1.176), (-1.199, -0.1869, 1.175), (-1.204, -0.179, 1.455), (-1.193, 0.1778, 1.165), (-1.231, 0.164, 1.483), (-0.2502, -0.1532, 1.191), (-0.2462, -0.1915, 1.465), (-0.2433, 0.1896, 1.178), (-0.2544, 0.1802, 1.446), (0.2838, -0.1738, -1.459), (0.2589, -0.1572, -1.174), (0.2365, 0.2083, -1.479), (0.247, 0.1664, -1.206), (1.246, -0.1839, -1.477), (1.218, -0.192, -1.176), (1.215, 0.1926, -1.467), (1.224, 0.2016, -1.159), (-0.2707, -0.1673, -1.153), (-0.2743, -0.1695, -0.8964), (-0.2436, 0.1785, -1.145), (-0.2581, 0.177, -0.8889), (0.6842, -0.1563, -1.149), (0.6787, -0.1679, -0.8796), (0.6662, 0.1836, -1.18), (0.6699, 0.1808, -0.8534), (0.26, -0.169, -0.8591), (0.2501, -0.1665, -0.5723), (0.2469, 0.155, -0.8901), (0.2742, 0.1487, -0.5751), (1.18, -0.1731, -0.894), (1.239, -0.1868, -0.5908), (1.211, 0.1908, -0.8822), (1.186, 0.1739, -0.5958), (-0.2563, -0.1827, -0.5811), (-0.2601, -0.1772, -0.2817), (-0.2524, 0.1906, -0.5996), (-0.2749, 0.1837, -0.2951), (0.6958, -0.2025, -0.6014), (0.6747, -0.1789, -0.2898), (0.6741, 0.1673, -0.6036), (0.6933, 0.1739, -0.3001), (0.2699, -0.1864, -0.3313), (0.2552, -0.1817, -0.008689), (0.2545, 0.1779, -0.284), (0.2438, 0.1891, -0.007827), (1.209, -0.2083, -0.2693), (1.228, -0.1663, 0.03069), (1.198, 0.1959, -0.2983), (1.207, 0.1724, -0.01172), (-0.2938, -0.1812, -0.0002456), (-0.2925, -0.1648, 0.2793), (-0.2577, 0.1745, -0.006002), (-0.2618, 0.1599, 0.3108), (0.7128, -0.1896, -0.009294), (0.6928, -0.1897, 0.3007), (0.6763, 0.1958, -0.006332), (0.7109, 0.1828, 0.2968), (0.2627, -0.1553, 0.294), (0.2466, -0.1916, 0.575), (0.2538, 0.1761, 0.3089), (0.274, 0.1943, 0.5871), (1.224, -0.1956, 0.2729), (1.228, -0.1578, 0.583), (1.209, 0.1499, 0.2929), (1.189, 0.1848, 0.6115), (-0.2555, -0.1603, 0.5566), (-0.2446, -0.1916, 0.8973), (-0.2751, 0.1928, 0.6034), (-0.2904, 0.1822, 0.8646), (0.6749, -0.1685, 0.585), (0.6896, -0.213, 0.8734), (0.7071, 0.1661, 0.5811), (0.7061, 0.1558, 0.866), (0.2804, -0.1498, 0.9018), (0.2575, -0.1649, 1.175), (0.2318, 0.1631, 0.8985), (0.2687, 0.201, 1.171), (1.24, -0.1772, 0.9108), (1.222, -0.1855, 1.17), (1.182, 0.1983, 0.8925), (1.248, 0.1793, 1.162), (-0.2481, -0.1867, 1.17), (-0.259, -0.1726, 1.474), (-0.2563, 0.1864, 1.161), (-0.2808, 0.1608, 1.488), (0.6743, -0.1901, 1.181), (0.6841, -0.167, 1.473), (0.6921, 0.1862, 1.145), (0.7243, 0.1703, 1.474), (1.226, -0.2012, -1.446), (1.226, -0.2015, -1.185), (1.208, 0.1763, -1.474), (1.201, 0.18, -1.176), (2.157, -0.1555, -1.469), (2.156, -0.1728, -1.167), (2.172, 0.1619, -1.449), (2.161, 0.1773, -1.164), (0.6894, -0.1571, -1.167), (0.6935, -0.1729, -0.8839), (0.6662, 0.1764, -1.167), (0.6924, 0.1854, -0.8738), (1.644, -0.1692, -1.16), (1.648, -0.1767, -0.8711), (1.604, 0.16, -1.169), (1.649, 0.1768, -0.894), (1.207, -0.1799, -0.8893), (1.201, -0.1674, -0.5986), (1.209, 0.1788, -0.867), (1.228, 0.1543, -0.5971), (2.187, -0.1733, -0.8665), (2.136, -0.1694, -0.5656), (2.19, 0.1896, -0.9087), (2.192, 0.161, -0.6047), (0.6814, -0.1806, -0.6066), (0.6729, -0.1748, -0.3174), (0.7061, 0.2063, -0.5915), (0.6852, 0.1721, -0.2807), (1.646, -0.1657, -0.5938), (1.65, -0.1527, -0.2666), (1.652, 0.2045, -0.5974), (1.624, 0.1519, -0.2814), (1.209, -0.1907, -0.3021), (1.225, -0.1926, -0.004554), (1.237, 0.2013, -0.275), (1.219, 0.1816, 0.01526), (2.144, -0.1625, -0.2922), (2.153, -0.1795, 0.005467), (2.166, 0.2134, -0.2953), (2.158, 0.1724, 0.003666), (0.6856, -0.1616, -0.01886), (0.6858, -0.1689, 0.2917), (0.6937, 0.1815, -0.02617), (0.6856, 0.1724, 0.3092), (1.659, -0.1816, -0.01153), (1.659, -0.1716, 0.3137), (1.623, 0.1995, -0.008241), (1.647, 0.1785, 0.2861), (1.199, -0.2082, 0.3018), (1.215, -0.1775, 0.5966), (1.215, 0.1706, 0.2927), (1.246, 0.1879, 0.5955), (2.161, -0.1735, 0.2816), (2.168, -0.1786, 0.6146), (2.158, 0.1855, 0.303), (2.173, 0.1761, 0.5803), (0.6846, -0.1479, 0.5844), (0.6846, -0.192, 0.8767), (0.6845, 0.1943, 0.6012), (0.6837, 0.1627, 0.8597), (1.633, -0.1786, 0.5746), (1.63, -0.1678, 0.8856), (1.661, 0.1761, 0.589), (1.652, 0.1503, 0.8662), (1.21, -0.1904, 0.8682), (1.214, -0.1945, 1.148), (1.209, 0.1796, 0.9012), (1.194, 0.1832, 1.175), (2.163, -0.2007, 0.905), (2.133, -0.171, 1.176), (2.149, 0.1849, 0.8923), (2.193, 0.1695, 1.153), (0.7086, -0.1584, 1.169), (0.6888, -0.1829, 1.462), (0.6849, 0.1951, 1.188), (0.694, 0.1508, 1.485), (1.628, -0.16, 1.152), (1.655, -0.1715, 1.46), (1.664, 0.1537, 1.152), (1.674, 0.1637, 1.444)], [], [(0, 1, 3, 2), (2, 3, 7, 6), (6, 7, 5, 4), (4, 5, 1, 0), (2, 6, 4, 0), (7, 3, 1, 5), (8, 9, 11, 10), (10, 11, 15, 14), (14, 15, 13, 12), (12, 13, 9, 8), (10, 14, 12, 8), (15, 11, 9, 13), (16, 17, 19, 18), (18, 19, 23, 22), (22, 23, 21, 20), (20, 21, 17, 16), (18, 22, 20, 16), (23, 19, 17, 21), (24, 25, 27, 26), (26, 27, 31, 30), (30, 31, 29, 28), (28, 29, 25, 24), (26, 30, 28, 24), (31, 27, 25, 29), (32, 33, 35, 34), (34, 35, 39, 38), (38, 39, 37, 36), (36, 37, 33, 32), (34, 38, 36, 32), (39, 35, 33, 37), (40, 41, 43, 42), (42, 43, 47, 46), (46, 47, 45, 44), (44, 45, 41, 40), (42, 46, 44, 40), (47, 43, 41, 45), (48, 49, 51, 50), (50, 51, 55, 54), (54, 55, 53, 52), (52, 53, 49, 48), (50, 54, 52, 48), (55, 51, 49, 53), (56, 57, 59, 58), (58, 59, 63, 62), (62, 63, 61, 60), (60, 61, 57, 56), (58, 62, 60, 56), (63, 59, 57, 61), (64, 65, 67, 66), (66, 67, 71, 70), (70, 71, 69, 68), (68, 69, 65, 64), (66, 70, 68, 64), (71, 67, 65, 69), (72, 73, 75, 74), (74, 75, 79, 78), (78, 79, 77, 76), (76, 77, 73, 72), (74, 78, 76, 72), (79, 75, 73, 77), (80, 81, 83, 82), (82, 83, 87, 86), (86, 87, 85, 84), (84, 85, 81, 80), (82, 86, 84, 80), (87, 83, 81, 85), (88, 89, 91, 90), (90, 91, 95, 94), (94, 95, 93, 92), (92, 93, 89, 88), (90, 94, 92, 88), (95, 91, 89, 93), (96, 97, 99, 98), (98, 99, 103, 102), (102, 103, 101, 100), (100, 101, 97, 96), (98, 102, 100, 96), (103, 99, 97, 101), (104, 105, 107, 106), (106, 107, 111, 110), (110, 111, 109, 108), (108, 109, 105, 104), (106, 110, 108, 104), (111, 107, 105, 109), (112, 113, 115, 114), (114, 115, 119, 118), (118, 119, 117, 116), (116, 117, 113, 112), (114, 118, 116, 112), (119, 115, 113, 117), (120, 121, 123, 122), (122, 123, 127, 126), (126, 127, 125, 124), (124, 125, 121, 120), (122, 126, 124, 120), (127, 123, 121, 125), (128, 129, 131, 130), (130, 131, 135, 134), (134, 135, 133, 132), (132, 133, 129, 128), (130, 134, 132, 128), (135, 131, 129, 133), (136, 137, 139, 138), (138, 139, 143, 142), (142, 143, 141, 140), (140, 141, 137, 136), (138, 142, 140, 136), (143, 139, 137, 141), (144, 145, 147, 146), (146, 147, 151, 150), (150, 151, 149, 148), (148, 149, 145, 144), (146, 150, 148, 144), (151, 147, 145, 149), (152, 153, 155, 154), (154, 155, 159, 158), (158, 159, 157, 156), (156, 157, 153, 152), (154, 158, 156, 152), (159, 155, 153, 157), (160, 161, 163, 162), (162, 163, 167, 166), (166, 167, 165, 164), (164, 165, 161, 160), (162, 166, 164, 160), (167, 163, 161, 165), (168, 169, 171, 170), (170, 171, 175, 174), (174, 175, 173, 172), (172, 173, 169, 168), (170, 174, 172, 168), (175, 171, 169, 173), (176, 177, 179, 178), (178, 179, 183, 182), (182, 183, 181, 180), (180, 181, 177, 176), (178, 182, 180, 176), (183, 179, 177, 181), (184, 185, 187, 186), (186, 187, 191, 190), (190, 191, 189, 188), (188, 189, 185, 184), (186, 190, 188, 184), (191, 187, 185, 189), (192, 193, 195, 194), (194, 195, 199, 198), (198, 199, 197, 196), (196, 197, 193, 192), (194, 198, 196, 192), (199, 195, 193, 197), (200, 201, 203, 202), (202, 203, 207, 206), (206, 207, 205, 204), (204, 205, 201, 200), (202, 206, 204, 200), (207, 203, 201, 205), (208, 209, 211, 210), (210, 211, 215, 214), (214, 215, 213, 212), (212, 213, 209, 208), (210, 214, 212, 208), (215, 211, 209, 213), (216, 217, 219, 218), (218, 219, 223, 222), (222, 223, 221, 220), (220, 221, 217, 216), (218, 222, 220, 216), (223, 219, 217, 221), (224, 225, 227, 226), (226, 227, 231, 230), (230, 231, 229, 228), (228, 229, 225, 224), (226, 230, 228, 224), (231, 227, 225, 229), (232, 233, 235, 234), (234, 235, 239, 238), (238, 239, 237, 236), (236, 237, 233, 232), (234, 238, 236, 232), (239, 235, 233, 237), (240, 241, 243, 242), (242, 243, 247, 246), (246, 247, 245, 244), (244, 245, 241, 240), (242, 246, 244, 240), (247, 243, 241, 245), (248, 249, 251, 250), (250, 251, 255, 254), (254, 255, 253, 252), (252, 253, 249, 248), (250, 254, 252, 248), (255, 251, 249, 253), (256, 257, 259, 258), (258, 259, 263, 262), (262, 263, 261, 260), (260, 261, 257, 256), (258, 262, 260, 256), (263, 259, 257, 261), (264, 265, 267, 266), (266, 267, 271, 270), (270, 271, 269, 268), (268, 269, 265, 264), (266, 270, 268, 264), (271, 267, 265, 269), (272, 273, 275, 274), (274, 275, 279, 278), (278, 279, 277, 276), (276, 277, 273, 272), (274, 278, 276, 272), (279, 275, 273, 277), (280, 281, 283, 282), (282, 283, 287, 286), (286, 287, 285, 284), (284, 285, 281, 280), (282, 286, 284, 280), (287, 283, 281, 285), (288, 289, 291, 290), (290, 291, 295, 294), (294, 295, 293, 292), (292, 293, 289, 288), (290, 294, 292, 288), (295, 291, 289, 293), (296, 297, 299, 298), (298, 299, 303, 302), (302, 303, 301, 300), (300, 301, 297, 296), (298, 302, 300, 296), (303, 299, 297, 301), (304, 305, 307, 306), (306, 307, 311, 310), (310, 311, 309, 308), (308, 309, 305, 304), (306, 310, 308, 304), (311, 307, 305, 309), (312, 313, 315, 314), (314, 315, 319, 318), (318, 319, 317, 316), (316, 317, 313, 312), (314, 318, 316, 312), (319, 315, 313, 317)])
me_cube_002.polygons.foreach_set('use_smooth', [True] * 240)
_uv = me_cube_002.uv_layers.new(name='UVMap')
_uv.uv.foreach_set('vector', [0.375, 0.0, 0.5162, 0.0, 0.5162, 0.08202, 0.375, 0.08202, 0.375, 0.08202, 0.5162, 0.08202, 0.5162, 0.668, 0.375, 0.668, 0.375, 0.668, 0.5162, 0.668, 0.5162, 0.75, 0.375, 0.75, 0.375, 0.75, 0.5162, 0.75, 0.5162, 1.0, 0.375, 1.0, 0.125, 0.668, 0.375, 0.668, 0.375, 0.75, 0.125, 0.75, 0.5162, 0.668, 0.5162, 0.08202, 0.5162, 0.0, 0.5162, 0.75, 0.375, 0.0, 0.5162, 0.0, 0.5162, 0.08202, 0.375, 0.08202, 0.375, 0.08202, 0.5162, 0.08202, 0.5162, 0.668, 0.375, 0.668, 0.375, 0.668, 0.5162, 0.668, 0.5162, 0.75, 0.375, 0.75, 0.375, 0.75, 0.5162, 0.75, 0.5162, 1.0, 0.375, 1.0, 0.125, 0.668, 0.375, 0.668, 0.375, 0.75, 0.125, 0.75, 0.5162, 0.668, 0.5162, 0.08202, 0.5162, 0.0, 0.5162, 0.75, 0.375, 0.0, 0.5162, 0.0, 0.5162, 0.08202, 0.375, 0.08202, 0.375, 0.08202, 0.5162, 0.08202, 0.5162, 0.668, 0.375, 0.668, 0.375, 0.668, 0.5162, 0.668, 0.5162, 0.75, 0.375, 0.75, 0.375, 0.75, 0.5162, 0.75, 0.5162, 1.0, 0.375, 1.0, 0.125, 0.668, 0.375, 0.668, 0.375, 0.75, 0.125, 0.75, 0.5162, 0.668, 0.5162, 0.08202, 0.5162, 0.0, 0.5162, 0.75, 0.375, 0.0, 0.5162, 0.0, 0.5162, 0.08202, 0.375, 0.08202, 0.375, 0.08202, 0.5162, 0.08202, 0.5162, 0.668, 0.375, 0.668, 0.375, 0.668, 0.5162, 0.668, 0.5162, 0.75, 0.375, 0.75, 0.375, 0.75, 0.5162, 0.75, 0.5162, 1.0, 0.375, 1.0, 0.125, 0.668, 0.375, 0.668, 0.375, 0.75, 0.125, 0.75, 0.5162, 0.668, 0.5162, 0.08202, 0.5162, 0.0, 0.5162, 0.75, 0.375, 0.0, 0.5162, 0.0, 0.5162, 0.08202, 0.375, 0.08202, 0.375, 0.08202, 0.5162, 0.08202, 0.5162, 0.668, 0.375, 0.668, 0.375, 0.668, 0.5162, 0.668, 0.5162, 0.75, 0.375, 0.75, 0.375, 0.75, 0.5162, 0.75, 0.5162, 1.0, 0.375, 1.0, 0.125, 0.668, 0.375, 0.668, 0.375, 0.75, 0.125, 0.75, 0.5162, 0.668, 0.5162, 0.08202, 0.5162, 0.0, 0.5162, 0.75, 0.375, 0.0, 0.5162, 0.0, 0.5162, 0.08202, 0.375, 0.08202, 0.375, 0.08202, 0.5162, 0.08202, 0.5162, 0.668, 0.375, 0.668, 0.375, 0.668, 0.5162, 0.668, 0.5162, 0.75, 0.375, 0.75, 0.375, 0.75, 0.5162, 0.75, 0.5162, 1.0, 0.375, 1.0, 0.125, 0.668, 0.375, 0.668, 0.375, 0.75, 0.125, 0.75, 0.5162, 0.668, 0.5162, 0.08202, 0.5162, 0.0, 0.5162, 0.75, 0.375, 0.0, 0.5162, 0.0, 0.5162, 0.08202, 0.375, 0.08202, 0.375, 0.08202, 0.5162, 0.08202, 0.5162, 0.668, 0.375, 0.668, 0.375, 0.668, 0.5162, 0.668, 0.5162, 0.75, 0.375, 0.75, 0.375, 0.75, 0.5162, 0.75, 0.5162, 1.0, 0.375, 1.0, 0.125, 0.668, 0.375, 0.668, 0.375, 0.75, 0.125, 0.75, 0.5162, 0.668, 0.5162, 0.08202, 0.5162, 0.0, 0.5162, 0.75, 0.375, 0.0, 0.5162, 0.0, 0.5162, 0.08202, 0.375, 0.08202, 0.375, 0.08202, 0.5162, 0.08202, 0.5162, 0.668, 0.375, 0.668, 0.375, 0.668, 0.5162, 0.668, 0.5162, 0.75, 0.375, 0.75, 0.375, 0.75, 0.5162, 0.75, 0.5162, 1.0, 0.375, 1.0, 0.125, 0.668, 0.375, 0.668, 0.375, 0.75, 0.125, 0.75, 0.5162, 0.668, 0.5162, 0.08202, 0.5162, 0.0, 0.5162, 0.75, 0.375, 0.0, 0.5162, 0.0, 0.5162, 0.08202, 0.375, 0.08202, 0.375, 0.08202, 0.5162, 0.08202, 0.5162, 0.668, 0.375, 0.668, 0.375, 0.668, 0.5162, 0.668, 0.5162, 0.75, 0.375, 0.75, 0.375, 0.75, 0.5162, 0.75, 0.5162, 1.0, 0.375, 1.0, 0.125, 0.668, 0.375, 0.668, 0.375, 0.75, 0.125, 0.75, 0.5162, 0.668, 0.5162, 0.08202, 0.5162, 0.0, 0.5162, 0.75, 0.375, 0.0, 0.5162, 0.0, 0.5162, 0.08202, 0.375, 0.08202, 0.375, 0.08202, 0.5162, 0.08202, 0.5162, 0.668, 0.375, 0.668, 0.375, 0.668, 0.5162, 0.668, 0.5162, 0.75, 0.375, 0.75, 0.375, 0.75, 0.5162, 0.75, 0.5162, 1.0, 0.375, 1.0, 0.125, 0.668, 0.375, 0.668, 0.375, 0.75, 0.125, 0.75, 0.5162, 0.668, 0.5162, 0.08202, 0.5162, 0.0, 0.5162, 0.75, 0.375, 0.0, 0.5162, 0.0, 0.5162, 0.08202, 0.375, 0.08202, 0.375, 0.08202, 0.5162, 0.08202, 0.5162, 0.668, 0.375, 0.668, 0.375, 0.668, 0.5162, 0.668, 0.5162, 0.75, 0.375, 0.75, 0.375, 0.75, 0.5162, 0.75, 0.5162, 1.0, 0.375, 1.0, 0.125, 0.668, 0.375, 0.668, 0.375, 0.75, 0.125, 0.75, 0.5162, 0.668, 0.5162, 0.08202, 0.5162, 0.0, 0.5162, 0.75, 0.375, 0.0, 0.5162, 0.0, 0.5162, 0.08202, 0.375, 0.08202, 0.375, 0.08202, 0.5162, 0.08202, 0.5162, 0.668, 0.375, 0.668, 0.375, 0.668, 0.5162, 0.668, 0.5162, 0.75, 0.375, 0.75, 0.375, 0.75, 0.5162, 0.75, 0.5162, 1.0, 0.375, 1.0, 0.125, 0.668, 0.375, 0.668, 0.375, 0.75, 0.125, 0.75, 0.5162, 0.668, 0.5162, 0.08202, 0.5162, 0.0, 0.5162, 0.75, 0.375, 0.0, 0.5162, 0.0, 0.5162, 0.08202, 0.375, 0.08202, 0.375, 0.08202, 0.5162, 0.08202, 0.5162, 0.668, 0.375, 0.668, 0.375, 0.668, 0.5162, 0.668, 0.5162, 0.75, 0.375, 0.75, 0.375, 0.75, 0.5162, 0.75, 0.5162, 1.0, 0.375, 1.0, 0.125, 0.668, 0.375, 0.668, 0.375, 0.75, 0.125, 0.75, 0.5162, 0.668, 0.5162, 0.08202, 0.5162, 0.0, 0.5162, 0.75, 0.375, 0.0, 0.5162, 0.0, 0.5162, 0.08202, 0.375, 0.08202, 0.375, 0.08202, 0.5162, 0.08202, 0.5162, 0.668, 0.375, 0.668, 0.375, 0.668, 0.5162, 0.668, 0.5162, 0.75, 0.375, 0.75, 0.375, 0.75, 0.5162, 0.75, 0.5162, 1.0, 0.375, 1.0, 0.125, 0.668, 0.375, 0.668, 0.375, 0.75, 0.125, 0.75, 0.5162, 0.668, 0.5162, 0.08202, 0.5162, 0.0, 0.5162, 0.75, 0.375, 0.0, 0.5162, 0.0, 0.5162, 0.08202, 0.375, 0.08202, 0.375, 0.08202, 0.5162, 0.08202, 0.5162, 0.668, 0.375, 0.668, 0.375, 0.668, 0.5162, 0.668, 0.5162, 0.75, 0.375, 0.75, 0.375, 0.75, 0.5162, 0.75, 0.5162, 1.0, 0.375, 1.0, 0.125, 0.668, 0.375, 0.668, 0.375, 0.75, 0.125, 0.75, 0.5162, 0.668, 0.5162, 0.08202, 0.5162, 0.0, 0.5162, 0.75, 0.375, 0.0, 0.5162, 0.0, 0.5162, 0.08202, 0.375, 0.08202, 0.375, 0.08202, 0.5162, 0.08202, 0.5162, 0.668, 0.375, 0.668, 0.375, 0.668, 0.5162, 0.668, 0.5162, 0.75, 0.375, 0.75, 0.375, 0.75, 0.5162, 0.75, 0.5162, 1.0, 0.375, 1.0, 0.125, 0.668, 0.375, 0.668, 0.375, 0.75, 0.125, 0.75, 0.5162, 0.668, 0.5162, 0.08202, 0.5162, 0.0, 0.5162, 0.75, 0.375, 0.0, 0.5162, 0.0, 0.5162, 0.08202, 0.375, 0.08202, 0.375, 0.08202, 0.5162, 0.08202, 0.5162, 0.668, 0.375, 0.668, 0.375, 0.668, 0.5162, 0.668, 0.5162, 0.75, 0.375, 0.75, 0.375, 0.75, 0.5162, 0.75, 0.5162, 1.0, 0.375, 1.0, 0.125, 0.668, 0.375, 0.668, 0.375, 0.75, 0.125, 0.75, 0.5162, 0.668, 0.5162, 0.08202, 0.5162, 0.0, 0.5162, 0.75, 0.375, 0.0, 0.5162, 0.0, 0.5162, 0.08202, 0.375, 0.08202, 0.375, 0.08202, 0.5162, 0.08202, 0.5162, 0.668, 0.375, 0.668, 0.375, 0.668, 0.5162, 0.668, 0.5162, 0.75, 0.375, 0.75, 0.375, 0.75, 0.5162, 0.75, 0.5162, 1.0, 0.375, 1.0, 0.125, 0.668, 0.375, 0.668, 0.375, 0.75, 0.125, 0.75, 0.5162, 0.668, 0.5162, 0.08202, 0.5162, 0.0, 0.5162, 0.75, 0.375, 0.0, 0.5162, 0.0, 0.5162, 0.08202, 0.375, 0.08202, 0.375, 0.08202, 0.5162, 0.08202, 0.5162, 0.668, 0.375, 0.668, 0.375, 0.668, 0.5162, 0.668, 0.5162, 0.75, 0.375, 0.75, 0.375, 0.75, 0.5162, 0.75, 0.5162, 1.0, 0.375, 1.0, 0.125, 0.668, 0.375, 0.668, 0.375, 0.75, 0.125, 0.75, 0.5162, 0.668, 0.5162, 0.08202, 0.5162, 0.0, 0.5162, 0.75, 0.375, 0.0, 0.5162, 0.0, 0.5162, 0.08202, 0.375, 0.08202, 0.375, 0.08202, 0.5162, 0.08202, 0.5162, 0.668, 0.375, 0.668, 0.375, 0.668, 0.5162, 0.668, 0.5162, 0.75, 0.375, 0.75, 0.375, 0.75, 0.5162, 0.75, 0.5162, 1.0, 0.375, 1.0, 0.125, 0.668, 0.375, 0.668, 0.375, 0.75, 0.125, 0.75, 0.5162, 0.668, 0.5162, 0.08202, 0.5162, 0.0, 0.5162, 0.75, 0.375, 0.0, 0.5162, 0.0, 0.5162, 0.08202, 0.375, 0.08202, 0.375, 0.08202, 0.5162, 0.08202, 0.5162, 0.668, 0.375, 0.668, 0.375, 0.668, 0.5162, 0.668, 0.5162, 0.75, 0.375, 0.75, 0.375, 0.75, 0.5162, 0.75, 0.5162, 1.0, 0.375, 1.0, 0.125, 0.668, 0.375, 0.668, 0.375, 0.75, 0.125, 0.75, 0.5162, 0.668, 0.5162, 0.08202, 0.5162, 0.0, 0.5162, 0.75, 0.375, 0.0, 0.5162, 0.0, 0.5162, 0.08202, 0.375, 0.08202, 0.375, 0.08202, 0.5162, 0.08202, 0.5162, 0.668, 0.375, 0.668, 0.375, 0.668, 0.5162, 0.668, 0.5162, 0.75, 0.375, 0.75, 0.375, 0.75, 0.5162, 0.75, 0.5162, 1.0, 0.375, 1.0, 0.125, 0.668, 0.375, 0.668, 0.375, 0.75, 0.125, 0.75, 0.5162, 0.668, 0.5162, 0.08202, 0.5162, 0.0, 0.5162, 0.75, 0.375, 0.0, 0.5162, 0.0, 0.5162, 0.08202, 0.375, 0.08202, 0.375, 0.08202, 0.5162, 0.08202, 0.5162, 0.668, 0.375, 0.668, 0.375, 0.668, 0.5162, 0.668, 0.5162, 0.75, 0.375, 0.75, 0.375, 0.75, 0.5162, 0.75, 0.5162, 1.0, 0.375, 1.0, 0.125, 0.668, 0.375, 0.668, 0.375, 0.75, 0.125, 0.75, 0.5162, 0.668, 0.5162, 0.08202, 0.5162, 0.0, 0.5162, 0.75, 0.375, 0.0, 0.5162, 0.0, 0.5162, 0.08202, 0.375, 0.08202, 0.375, 0.08202, 0.5162, 0.08202, 0.5162, 0.668, 0.375, 0.668, 0.375, 0.668, 0.5162, 0.668, 0.5162, 0.75, 0.375, 0.75, 0.375, 0.75, 0.5162, 0.75, 0.5162, 1.0, 0.375, 1.0, 0.125, 0.668, 0.375, 0.668, 0.375, 0.75, 0.125, 0.75, 0.5162, 0.668, 0.5162, 0.08202, 0.5162, 0.0, 0.5162, 0.75, 0.375, 0.0, 0.5162, 0.0, 0.5162, 0.08202, 0.375, 0.08202, 0.375, 0.08202, 0.5162, 0.08202, 0.5162, 0.668, 0.375, 0.668, 0.375, 0.668, 0.5162, 0.668, 0.5162, 0.75, 0.375, 0.75, 0.375, 0.75, 0.5162, 0.75, 0.5162, 1.0, 0.375, 1.0, 0.125, 0.668, 0.375, 0.668, 0.375, 0.75, 0.125, 0.75, 0.5162, 0.668, 0.5162, 0.08202, 0.5162, 0.0, 0.5162, 0.75, 0.375, 0.0, 0.5162, 0.0, 0.5162, 0.08202, 0.375, 0.08202, 0.375, 0.08202, 0.5162, 0.08202, 0.5162, 0.668, 0.375, 0.668, 0.375, 0.668, 0.5162, 0.668, 0.5162, 0.75, 0.375, 0.75, 0.375, 0.75, 0.5162, 0.75, 0.5162, 1.0, 0.375, 1.0, 0.125, 0.668, 0.375, 0.668, 0.375, 0.75, 0.125, 0.75, 0.5162, 0.668, 0.5162, 0.08202, 0.5162, 0.0, 0.5162, 0.75, 0.375, 0.0, 0.5162, 0.0, 0.5162, 0.08202, 0.375, 0.08202, 0.375, 0.08202, 0.5162, 0.08202, 0.5162, 0.668, 0.375, 0.668, 0.375, 0.668, 0.5162, 0.668, 0.5162, 0.75, 0.375, 0.75, 0.375, 0.75, 0.5162, 0.75, 0.5162, 1.0, 0.375, 1.0, 0.125, 0.668, 0.375, 0.668, 0.375, 0.75, 0.125, 0.75, 0.5162, 0.668, 0.5162, 0.08202, 0.5162, 0.0, 0.5162, 0.75, 0.375, 0.0, 0.5162, 0.0, 0.5162, 0.08202, 0.375, 0.08202, 0.375, 0.08202, 0.5162, 0.08202, 0.5162, 0.668, 0.375, 0.668, 0.375, 0.668, 0.5162, 0.668, 0.5162, 0.75, 0.375, 0.75, 0.375, 0.75, 0.5162, 0.75, 0.5162, 1.0, 0.375, 1.0, 0.125, 0.668, 0.375, 0.668, 0.375, 0.75, 0.125, 0.75, 0.5162, 0.668, 0.5162, 0.08202, 0.5162, 0.0, 0.5162, 0.75, 0.375, 0.0, 0.5162, 0.0, 0.5162, 0.08202, 0.375, 0.08202, 0.375, 0.08202, 0.5162, 0.08202, 0.5162, 0.668, 0.375, 0.668, 0.375, 0.668, 0.5162, 0.668, 0.5162, 0.75, 0.375, 0.75, 0.375, 0.75, 0.5162, 0.75, 0.5162, 1.0, 0.375, 1.0, 0.125, 0.668, 0.375, 0.668, 0.375, 0.75, 0.125, 0.75, 0.5162, 0.668, 0.5162, 0.08202, 0.5162, 0.0, 0.5162, 0.75, 0.375, 0.0, 0.5162, 0.0, 0.5162, 0.08202, 0.375, 0.08202, 0.375, 0.08202, 0.5162, 0.08202, 0.5162, 0.668, 0.375, 0.668, 0.375, 0.668, 0.5162, 0.668, 0.5162, 0.75, 0.375, 0.75, 0.375, 0.75, 0.5162, 0.75, 0.5162, 1.0, 0.375, 1.0, 0.125, 0.668, 0.375, 0.668, 0.375, 0.75, 0.125, 0.75, 0.5162, 0.668, 0.5162, 0.08202, 0.5162, 0.0, 0.5162, 0.75, 0.375, 0.0, 0.5162, 0.0, 0.5162, 0.08202, 0.375, 0.08202, 0.375, 0.08202, 0.5162, 0.08202, 0.5162, 0.668, 0.375, 0.668, 0.375, 0.668, 0.5162, 0.668, 0.5162, 0.75, 0.375, 0.75, 0.375, 0.75, 0.5162, 0.75, 0.5162, 1.0, 0.375, 1.0, 0.125, 0.668, 0.375, 0.668, 0.375, 0.75, 0.125, 0.75, 0.5162, 0.668, 0.5162, 0.08202, 0.5162, 0.0, 0.5162, 0.75, 0.375, 0.0, 0.5162, 0.0, 0.5162, 0.08202, 0.375, 0.08202, 0.375, 0.08202, 0.5162, 0.08202, 0.5162, 0.668, 0.375, 0.668, 0.375, 0.668, 0.5162, 0.668, 0.5162, 0.75, 0.375, 0.75, 0.375, 0.75, 0.5162, 0.75, 0.5162, 1.0, 0.375, 1.0, 0.125, 0.668, 0.375, 0.668, 0.375, 0.75, 0.125, 0.75, 0.5162, 0.668, 0.5162, 0.08202, 0.5162, 0.0, 0.5162, 0.75, 0.375, 0.0, 0.5162, 0.0, 0.5162, 0.08202, 0.375, 0.08202, 0.375, 0.08202, 0.5162, 0.08202, 0.5162, 0.668, 0.375, 0.668, 0.375, 0.668, 0.5162, 0.668, 0.5162, 0.75, 0.375, 0.75, 0.375, 0.75, 0.5162, 0.75, 0.5162, 1.0, 0.375, 1.0, 0.125, 0.668, 0.375, 0.668, 0.375, 0.75, 0.125, 0.75, 0.5162, 0.668, 0.5162, 0.08202, 0.5162, 0.0, 0.5162, 0.75, 0.375, 0.0, 0.5162, 0.0, 0.5162, 0.08202, 0.375, 0.08202, 0.375, 0.08202, 0.5162, 0.08202, 0.5162, 0.668, 0.375, 0.668, 0.375, 0.668, 0.5162, 0.668, 0.5162, 0.75, 0.375, 0.75, 0.375, 0.75, 0.5162, 0.75, 0.5162, 1.0, 0.375, 1.0, 0.125, 0.668, 0.375, 0.668, 0.375, 0.75, 0.125, 0.75, 0.5162, 0.668, 0.5162, 0.08202, 0.5162, 0.0, 0.5162, 0.75, 0.375, 0.0, 0.5162, 0.0, 0.5162, 0.08202, 0.375, 0.08202, 0.375, 0.08202, 0.5162, 0.08202, 0.5162, 0.668, 0.375, 0.668, 0.375, 0.668, 0.5162, 0.668, 0.5162, 0.75, 0.375, 0.75, 0.375, 0.75, 0.5162, 0.75, 0.5162, 1.0, 0.375, 1.0, 0.125, 0.668, 0.375, 0.668, 0.375, 0.75, 0.125, 0.75, 0.5162, 0.668, 0.5162, 0.08202, 0.5162, 0.0, 0.5162, 0.75, 0.375, 0.0, 0.5162, 0.0, 0.5162, 0.08202, 0.375, 0.08202, 0.375, 0.08202, 0.5162, 0.08202, 0.5162, 0.668, 0.375, 0.668, 0.375, 0.668, 0.5162, 0.668, 0.5162, 0.75, 0.375, 0.75, 0.375, 0.75, 0.5162, 0.75, 0.5162, 1.0, 0.375, 1.0, 0.125, 0.668, 0.375, 0.668, 0.375, 0.75, 0.125, 0.75, 0.5162, 0.668, 0.5162, 0.08202, 0.5162, 0.0, 0.5162, 0.75, 0.375, 0.0, 0.5162, 0.0, 0.5162, 0.08202, 0.375, 0.08202, 0.375, 0.08202, 0.5162, 0.08202, 0.5162, 0.668, 0.375, 0.668, 0.375, 0.668, 0.5162, 0.668, 0.5162, 0.75, 0.375, 0.75, 0.375, 0.75, 0.5162, 0.75, 0.5162, 1.0, 0.375, 1.0, 0.125, 0.668, 0.375, 0.668, 0.375, 0.75, 0.125, 0.75, 0.5162, 0.668, 0.5162, 0.08202, 0.5162, 0.0, 0.5162, 0.75, 0.375, 0.0, 0.5162, 0.0, 0.5162, 0.08202, 0.375, 0.08202, 0.375, 0.08202, 0.5162, 0.08202, 0.5162, 0.668, 0.375, 0.668, 0.375, 0.668, 0.5162, 0.668, 0.5162, 0.75, 0.375, 0.75, 0.375, 0.75, 0.5162, 0.75, 0.5162, 1.0, 0.375, 1.0, 0.125, 0.668, 0.375, 0.668, 0.375, 0.75, 0.125, 0.75, 0.5162, 0.668, 0.5162, 0.08202, 0.5162, 0.0, 0.5162, 0.75, 0.375, 0.0, 0.5162, 0.0, 0.5162, 0.08202, 0.375, 0.08202, 0.375, 0.08202, 0.5162, 0.08202, 0.5162, 0.668, 0.375, 0.668, 0.375, 0.668, 0.5162, 0.668, 0.5162, 0.75, 0.375, 0.75, 0.375, 0.75, 0.5162, 0.75, 0.5162, 1.0, 0.375, 1.0, 0.125, 0.668, 0.375, 0.668, 0.375, 0.75, 0.125, 0.75, 0.5162, 0.668, 0.5162, 0.08202, 0.5162, 0.0, 0.5162, 0.75, 0.375, 0.0, 0.5162, 0.0, 0.5162, 0.08202, 0.375, 0.08202, 0.375, 0.08202, 0.5162, 0.08202, 0.5162, 0.668, 0.375, 0.668, 0.375, 0.668, 0.5162, 0.668, 0.5162, 0.75, 0.375, 0.75, 0.375, 0.75, 0.5162, 0.75, 0.5162, 1.0, 0.375, 1.0, 0.125, 0.668, 0.375, 0.668, 0.375, 0.75, 0.125, 0.75, 0.5162, 0.668, 0.5162, 0.08202, 0.5162, 0.0, 0.5162, 0.75])
me_cube_002.materials.append(mat_material_007)
me_cube_002.update()

# ---- objects
ob_cube = bpy.data.objects.new('Cube', me_cube)
ob_cube_001 = bpy.data.objects.new('Cube.001', me_cube_001)
ob_cube_002 = bpy.data.objects.new('Cube.002', me_cube_002)

# ---- transforms, parenting, visibility, modifiers, constraints
ob_cube.location = (-1.508, 0.0, -3.053)
_m = ob_cube.modifiers.new('Bevel', 'BEVEL')
_m.width = 0.04
_m.width_pct = 0.04
_m.segments = 2
_m.angle_limit = 0.5288
ob_cube_001.location = (2.289, 0.0, -3.053)
_m = ob_cube_001.modifiers.new('Bevel', 'BEVEL')
_m.width = 0.04
_m.width_pct = 0.04
_m.segments = 2
_m.angle_limit = 0.5288
ob_cube_002.location = (-5.291, 0.0, -3.053)
_m = ob_cube_002.modifiers.new('Bevel', 'BEVEL')
_m.width = 0.04
_m.width_pct = 0.04
_m.segments = 2
_m.angle_limit = 0.5288

# ---- collection membership
scene.collection.objects.link(ob_cube)
scene.collection.objects.link(ob_cube_001)
scene.collection.objects.link(ob_cube_002)

# ---- scene / render settings (as saved in the file)
scene.frame_start = 1; scene.frame_end = 250; scene.frame_set(1)
scene.render.engine = 'BLENDER_EEVEE_NEXT'
scene.cycles.sampling_pattern = 'TABULATED_SOBOL'
bpy.context.view_layer.update()

# ---- added for rendering (the .blend has no active camera and no usable light): camera, sun
cam_auto = bpy.data.cameras.new('AutoCamera')
cam_auto.lens = 50.0
cam_auto.sensor_width = 36.0
cam_auto.clip_end = 1000.0
ob_auto_camera = bpy.data.objects.new('AutoCamera', cam_auto)
scene.collection.objects.link(ob_auto_camera)
ob_auto_camera.location = (9.91028, -13.6914, 6.0765)
ob_auto_camera.rotation_euler = (1.09748, -7.21219e-08, 0.694738)
scene.camera = ob_auto_camera
light_auto_sun = bpy.data.lights.new('AutoSun', 'SUN')
light_auto_sun.energy = 3.0
light_auto_sun.angle = 0.0523599
ob_auto_sun = bpy.data.objects.new('AutoSun', light_auto_sun)
scene.collection.objects.link(ob_auto_sun)
ob_auto_sun.rotation_euler = (0.872665, 0.174533, 0.523599)
bpy.context.view_layer.update()
